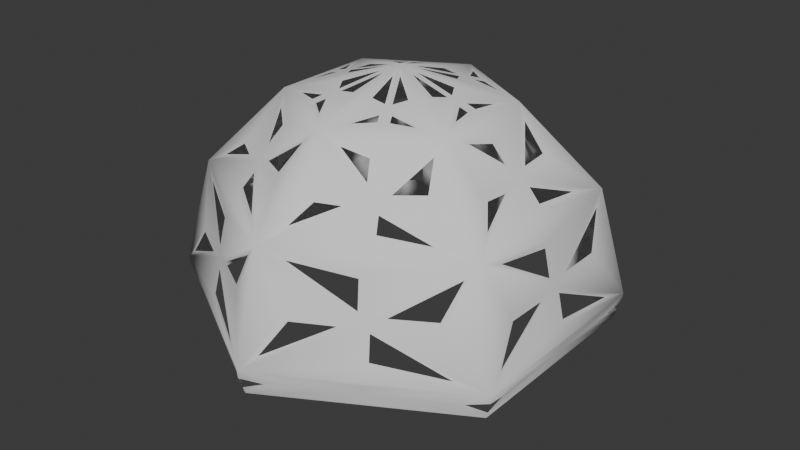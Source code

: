 # Source: protip0.1.blend  (saved by Blender 4.0.36; exported with 4.5.12 LTS)
import bpy
from mathutils import Matrix  # noqa: F401  (used for matrix-valued properties, if any)

bpy.ops.wm.read_factory_settings(use_empty=True)
scene = bpy.context.scene
scene.name = 'Scene'

# ---- collections
col_collection = bpy.data.collections.new('Collection'); scene.collection.children.link(col_collection)

# ---- world
world_world = bpy.data.worlds.new('World'); scene.world = world_world
world_world.use_nodes = True; world_world.node_tree.nodes.clear()
_N = world_world.node_tree.nodes; _L = world_world.node_tree.links
n0 = _N.new('ShaderNodeOutputWorld'); n0.name = 'World Output'; n0.location = (300, 300)
n1 = _N.new('ShaderNodeBackground'); n1.name = 'Background'; n1.location = (10, 300)
n1.inputs[0].default_value = (0.05088, 0.05088, 0.05088, 1.0)
_L.new(n1.outputs[0], n0.inputs[0])
n0.is_active_output = True
world_world.color = (0.05088, 0.05088, 0.05088)
world_world.use_sun_shadow = False
world_world.sun_shadow_jitter_overblur = 0.0

# ---- meshes
me_gu_a_001 = bpy.data.meshes.new('Guľa.001')
me_gu_a_001.from_pydata([(0.08426, 0.4011, 0.8795), (-0.07319, 0.7563, 0.5675), (-0.0651, 0.9444, 0.06726), (0.0, 0.866, -0.5), (0.3895, 0.1276, 0.8795), (0.7154, 0.2515, 0.5399), (0.856, 0.3529, 0.04303), (0.75, 0.433, -0.5), (0.3053, -0.2735, 0.8795), (0.5755, -0.4938, 0.5399), (0.7337, -0.5649, 0.04303), (0.75, -0.433, -0.5), (-0.08426, -0.4011, 0.8795), (-0.1399, -0.7453, 0.5399), (-0.1224, -0.9178, 0.04303), (-1.192e-07, -0.866, -0.5), (-0.05287, 0.06157, 0.9753), (-0.3895, -0.1276, 0.8795), (-0.7154, -0.2515, 0.5399), (-0.856, -0.3529, 0.04303), (-0.75, -0.433, -0.5), (-0.3053, 0.2735, 0.8795), (-0.5755, 0.4938, 0.5399), (-0.7337, 0.5649, 0.04303), (-0.75, 0.433, -0.5), (0.0, 0.9665, -0.1249), (0.837, 0.4833, -0.1249), (0.837, -0.4833, -0.1249), (-0.2617, -0.822, -0.1004), (-0.581, -0.6377, -0.1004), (-0.837, 0.4833, -0.1249), (0.0, 0.866, -0.5), (0.75, 0.433, -0.5), (0.75, -0.433, -0.5), (-1.192e-07, -0.866, -0.5), (-0.75, -0.433, -0.5), (-0.75, 0.433, -0.5), (0.4991, 0.6541, 0.2154), (0.1178, 0.2341, 0.919), (0.4259, 0.7376, -0.06151), (0.4162, 0.4873, 0.6384), (0.2617, 0.015, 0.919), (0.8518, -6.697e-08, -0.06151), (0.6302, -0.1168, 0.6384), (0.816, -0.1051, 0.2154), (0.4259, -0.7376, -0.06151), (0.2139, -0.6041, 0.6384), (0.317, -0.7593, 0.2154), (0.1178, -0.2341, 0.919), (-0.4242, -0.7347, -0.07625), (-0.4162, -0.4873, 0.6384), (-0.4991, -0.6541, 0.2154), (-0.1438, -0.2191, 0.919), (-0.8518, 1.875e-07, -0.06151), (-0.6302, 0.1168, 0.6384), (-0.816, 0.1051, 0.2154), (-0.2617, 0.015, 0.919), (-0.4259, 0.7376, -0.06151), (-0.2139, 0.6041, 0.6384), (-0.317, 0.7593, 0.2154), (-0.1438, 0.2191, 0.919), (0.05118, 0.2343, 0.9293), (0.07997, 0.9369, -0.06331), (0.1116, 0.613, 0.6886), (0.2285, 0.07281, 0.9293), (0.8513, 0.3992, -0.06331), (0.5867, 0.2099, 0.6886), (0.8042, 0.2939, 0.2665), (0.7714, -0.5377, -0.06331), (0.4751, -0.4031, 0.6886), (0.6567, -0.5495, 0.2665), (0.1773, -0.1614, 0.9293), (-0.07997, -0.9369, -0.06331), (-0.1116, -0.613, 0.6886), (-0.1475, -0.8434, 0.2665), (-0.05118, -0.2343, 0.9293), (-0.8513, -0.3992, -0.06331), (-0.5867, -0.2099, 0.6886), (-0.8042, -0.2939, 0.2665), (-0.2285, -0.07281, 0.9293), (-0.7714, 0.5377, -0.06331), (-0.4751, 0.4031, 0.6886), (-0.6567, 0.5495, 0.2665), (-0.1773, 0.1614, 0.9293), (0.1475, 0.8434, 0.2665), (0.4072, 0.6554, 0.4087), (0.6656, 0.5573, 0.2179), (0.4016, 0.7456, 0.08423), (0.1773, 0.1614, 0.9293), (0.165, 0.3358, 0.8845), (0.4312, 0.7469, -0.01544), (0.7714, 0.5377, -0.06331), (0.4204, 0.7281, -0.109), (0.2769, 0.4197, 0.7865), (0.5083, 0.4286, 0.644), (0.3227, 0.6189, 0.5608), (0.2285, -0.07281, 0.9293), (0.3734, 0.025, 0.8845), (0.8624, -7.618e-08, -0.01544), (0.8513, -0.3992, -0.06331), (0.8407, -6.286e-08, -0.109), (0.5019, -0.03, 0.7865), (0.6253, -0.2259, 0.644), (0.6974, 0.03, 0.5608), (0.7712, -0.025, 0.4087), (0.8155, -0.2977, 0.2179), (0.8465, 0.025, 0.08423), (0.4312, -0.7469, -0.01544), (0.07997, -0.9369, -0.06331), (0.4204, -0.7281, -0.109), (0.225, -0.4497, 0.7865), (0.117, -0.6545, 0.644), (0.3747, -0.5889, 0.5608), (0.3639, -0.6804, 0.4087), (0.1499, -0.8551, 0.2179), (0.4449, -0.7206, 0.08423), (0.05118, -0.2343, 0.9293), (0.2083, -0.3108, 0.8845), (-0.4312, -0.7469, -0.01544), (-0.7714, -0.5377, -0.06331), (-0.4221, -0.731, -0.09436), (-0.2769, -0.4197, 0.7865), (-0.5083, -0.4286, 0.644), (-0.3227, -0.6189, 0.5608), (-0.4072, -0.6554, 0.4087), (-0.6656, -0.5573, 0.2179), (-0.4016, -0.7456, 0.08423), (-0.1773, -0.1614, 0.9293), (-0.165, -0.3358, 0.8845), (-0.8624, 1.955e-07, -0.01544), (-0.8513, 0.3992, -0.06331), (-0.8407, 1.852e-07, -0.109), (-0.5019, 0.03, 0.7865), (-0.6253, 0.2259, 0.644), (-0.6974, -0.03, 0.5608), (-0.7712, 0.025, 0.4087), (-0.8155, 0.2977, 0.2179), (-0.8465, -0.025, 0.08423), (-0.2285, 0.07281, 0.9293), (-0.3734, -0.025, 0.8845), (-0.4312, 0.7469, -0.01544), (-0.07997, 0.9369, -0.06331), (-0.4204, 0.7281, -0.109), (-0.225, 0.4497, 0.7865), (-0.117, 0.6545, 0.644), (-0.3747, 0.5889, 0.5608), (-0.3639, 0.6804, 0.4087), (-0.1499, 0.8551, 0.2179), (-0.4449, 0.7206, 0.08423), (-0.05118, 0.2343, 0.9293), (-0.2083, 0.3108, 0.8845), (0.1438, 0.2191, 0.919), (0.2617, -0.015, 0.919), (0.1438, -0.2191, 0.919), (-0.1178, -0.2341, 0.919), (-0.2617, -0.015, 0.919), (-0.02688, 0.07657, 0.9753), (0.02688, 0.07657, 0.9753), (0.07975, 0.015, 0.9753), (0.02688, -0.07657, 0.9753), (-0.05287, -0.06157, 0.9753), (-0.07975, 0.015, 0.9753), (-0.1178, 0.2341, 0.919), (0.03833, 0.2488, 0.9274), (0.2346, 0.0912, 0.9274), (-0.1963, 0.1576, 0.9274), (0.03833, -0.2488, 0.9274), (-0.1963, -0.1576, 0.9274), (-0.2346, 0.0912, 0.9274), (0.1432, 0.2979, 0.898), (0.3296, 0.025, 0.898), (0.1865, -0.2729, 0.898), (-0.1432, -0.2979, 0.898), (-0.3296, -0.025, 0.898), (0.0, 0.0, 1.0), (0.05287, 0.06157, 0.9753), (0.07975, -0.015, 0.9753), (0.05287, -0.06157, 0.9753), (-0.02688, -0.07657, 0.9753), (-0.07975, -0.015, 0.9753), (-0.1865, 0.2729, 0.898), (0.1963, -0.1576, 0.9274), (-0.03833, -0.2488, 0.9274), (-0.2346, -0.0912, 0.9274), (0.1963, 0.1576, 0.9274), (0.2346, -0.0912, 0.9274), (-0.03833, 0.2488, 0.9274), (0.1865, 0.2729, 0.898), (-0.08426, 0.4011, 0.8795), (0.3296, -0.025, 0.898), (0.3053, 0.2735, 0.8795), (0.1432, -0.2979, 0.898), (0.3895, -0.1276, 0.8795), (-0.1865, -0.2729, 0.898), (0.08426, -0.4011, 0.8795), (-0.3296, 0.025, 0.898), (-0.3053, -0.2735, 0.8795), (-0.1432, 0.2979, 0.898), (-0.3895, 0.1276, 0.8795), (0.2083, 0.3108, 0.8845), (0.3734, -0.025, 0.8845), (0.165, -0.3358, 0.8845), (-0.2083, -0.3108, 0.8845), (-0.3734, 0.025, 0.8845), (-0.165, 0.3358, 0.8845), (0.487, 0.2164, 0.8037), (0.1435, 0.2486, 0.9112), (0.4309, -0.3135, 0.8037), (0.287, -2.912e-08, 0.9112), (-0.05606, -0.5299, 0.8037), (0.1435, -0.2486, 0.9112), (-0.487, -0.2164, 0.8037), (-0.1435, -0.2486, 0.9112), (-0.4309, 0.3135, 0.8037), (-0.287, 6.794e-08, 0.9112), (-0.106, 0.4875, 0.8173), (-0.1435, 0.2486, 0.9112), (0.1968, 0.3409, 0.8782), (0.3936, -3.53e-08, 0.8782), (0.1968, -0.3409, 0.8782), (-0.1968, -0.3409, 0.8782), (-0.3936, 8.693e-08, 0.8782), (-0.1968, 0.3409, 0.8782), (0.09582, 0.6433, 0.6674), (-0.11, 0.8144, 0.4555), (0.1399, 0.7453, 0.5399), (0.3078, 0.5332, 0.6551), (0.2974, 0.5751, 0.6193), (0.2344, 0.5492, 0.6815), (0.3081, 0.4737, 0.7144), (0.0, 0.5, 0.866), (0.05606, 0.5299, 0.8037), (0.433, 0.25, 0.866), (0.3692, 0.3355, 0.8173), (0.7648, 0.375, 0.4363), (0.6184, 0.4415, 0.5675), (0.433, -0.25, 0.866), (0.4752, -0.152, 0.8173), (0.6157, -3.723e-08, 0.6551), (0.6467, 0.03, 0.6193), (0.5928, 0.07157, 0.6815), (0.5643, -0.03, 0.7144), (0.7072, -0.4748, 0.4363), (0.6916, -0.3148, 0.5675), (-7.451e-08, -0.5, 0.866), (0.106, -0.4875, 0.8173), (0.3078, -0.5332, 0.6551), (0.3493, -0.5451, 0.6193), (0.3584, -0.4776, 0.6815), (0.2562, -0.5037, 0.7144), (-0.0576, -0.8498, 0.4363), (0.07319, -0.7563, 0.5675), (-0.433, -0.25, 0.866), (-0.3692, -0.3355, 0.8173), (-0.3078, -0.5332, 0.6551), (-0.2974, -0.5751, 0.6193), (-0.2344, -0.5492, 0.6815), (-0.3081, -0.4737, 0.7144), (-0.7648, -0.375, 0.4363), (-0.6184, -0.4415, 0.5675), (-0.433, 0.25, 0.866), (-0.4752, 0.152, 0.8173), (-0.6157, 1.241e-07, 0.6551), (-0.6467, -0.03, 0.6193), (-0.5928, -0.07157, 0.6815), (-0.5643, 0.03, 0.7144), (-0.7072, 0.4748, 0.4363), (-0.6916, 0.3148, 0.5675), (0.6051, 0.2387, 0.6674), (0.5092, -0.4047, 0.6674), (-0.3078, 0.5332, 0.6551), (-0.3493, 0.5451, 0.6193), (-0.3584, 0.4776, 0.6815), (-0.2562, 0.5037, 0.7144), (-0.09582, -0.6433, 0.6674), (-0.6051, -0.2387, 0.6674), (-0.5092, 0.4047, 0.6674), (0.2439, 0.4224, 0.8028), (0.5092, 0.4047, 0.6674), (0.3574, 0.619, 0.5407), (0.4878, -4.099e-08, 0.8028), (0.6051, -0.2387, 0.6674), (0.7147, -5.879e-08, 0.5407), (0.2439, -0.4224, 0.8028), (0.09582, -0.6433, 0.6674), (0.3574, -0.619, 0.5407), (-0.2439, -0.4224, 0.8028), (-0.5092, -0.4047, 0.6674), (-0.3574, -0.619, 0.5407), (-0.4878, 1.028e-07, 0.8028), (-0.6051, 0.2387, 0.6674), (-0.7147, 1.469e-07, 0.5407), (-0.2439, 0.4224, 0.8028), (-0.09582, 0.6433, 0.6674), (-0.3574, 0.619, 0.5407), (0.8098, 0.31, 0.2424), (2.39e-09, 0.9978, -0.03762), (0.1224, 0.9178, 0.04303), (0.4053, 0.7021, 0.2385), (0.3882, 0.7224, 0.1994), (0.3248, 0.7418, 0.2639), (0.4219, 0.6808, 0.2822), (0.0, 0.866, 0.5), (0.0576, 0.8498, 0.4363), (0.75, 0.433, 0.5), (0.6503, 0.5025, 0.4555), (0.8642, 0.4989, -0.03762), (0.7853, 0.5286, 0.06726), (0.75, -0.433, 0.5), (0.7603, -0.312, 0.4555), (0.8107, -7.19e-08, 0.2385), (0.8198, 0.025, 0.1994), (0.8048, 0.08965, 0.2639), (0.8005, -0.025, 0.2822), (0.8642, -0.4989, -0.03762), (0.8504, -0.4158, 0.06726), (-1.192e-07, -0.866, 0.5), (0.11, -0.8144, 0.4555), (0.4053, -0.7021, 0.2385), (0.4315, -0.6974, 0.1994), (0.48, -0.6521, 0.2639), (0.3786, -0.7058, 0.2822), (-1.484e-07, -0.9978, -0.03762), (0.0651, -0.9444, 0.06726), (-0.75, -0.433, 0.5), (-0.6503, -0.5025, 0.4555), (-0.4053, -0.7021, 0.2385), (-0.3882, -0.7224, 0.1994), (-0.3248, -0.7418, 0.2639), (-0.4219, -0.6808, 0.2822), (-0.8642, -0.4989, -0.03762), (-0.7853, -0.5286, 0.06726), (-0.75, 0.433, 0.5), (-0.7603, 0.312, 0.4555), (-0.8107, 1.849e-07, 0.2385), (-0.8198, -0.025, 0.1994), (-0.8048, -0.08965, 0.2639), (-0.8005, 0.025, 0.2822), (-0.8642, 0.4989, -0.03762), (-0.8504, 0.4158, 0.06726), (0.6733, -0.5463, 0.2424), (-0.1364, -0.8563, 0.2424), (-0.4053, 0.7021, 0.2385), (-0.4315, 0.6974, 0.1994), (-0.48, 0.6521, 0.2639), (-0.3786, 0.7058, 0.2822), (-0.8098, -0.31, 0.2424), (-0.6733, 0.5463, 0.2424), (0.1364, 0.8563, 0.2424), (0.3832, 0.6637, 0.4293), (0.6733, 0.5463, 0.2424), (0.4257, 0.7374, 0.06281), (0.7664, -6.687e-08, 0.4293), (0.8098, -0.31, 0.2424), (0.8514, -7.535e-08, 0.06281), (0.3832, -0.6637, 0.4293), (0.1364, -0.8563, 0.2424), (0.4257, -0.7374, 0.06281), (-0.3832, -0.6637, 0.4293), (-0.6733, -0.5463, 0.2424), (-0.4257, -0.7374, 0.06281), (-0.7664, 1.448e-07, 0.4293), (-0.8098, 0.31, 0.2424), (-0.8514, 1.897e-07, 0.06281), (-0.3832, 0.6637, 0.4293), (-0.1364, 0.8563, 0.2424), (-0.4257, 0.7374, 0.06281), (0.1884, 0.8747, -0.06158), (5.396e-09, 0.9787, -0.09122), (0.0, 1.0, 0.0), (0.8517, 0.2742, -0.06158), (0.8476, 0.4893, -0.09122), (0.866, 0.5, 0.0), (0.6634, -0.6005, -0.06158), (0.8476, -0.4893, -0.09122), (0.866, -0.5, 0.0), (-0.1884, -0.8747, -0.06158), (-1.448e-07, -0.9787, -0.09122), (-1.49e-07, -1.0, 0.0), (-0.8517, -0.2742, -0.06158), (-0.8476, -0.4893, -0.09122), (-0.866, -0.5, 0.0), (-0.6634, 0.6005, -0.06158), (-0.8476, 0.4893, -0.09122), (-0.866, 0.5, 0.0), (0.6634, 0.6005, -0.06158), (0.8517, -0.2742, -0.06158), (0.1884, -0.8747, -0.06158), (-0.6634, -0.6005, -0.06158), (-0.8517, 0.2742, -0.06158), (-0.1884, 0.8747, -0.06158), (-0.4259, -0.7376, -0.06151), (-0.4204, -0.7281, -0.109), (-1.416e-07, -0.9665, -0.1249), (-0.837, -0.4833, -0.1249)], [], [(31, 3, 7, 32), (302, 230, 223), (232, 174, 164), (304, 232, 268), (372, 304, 295), (32, 7, 11, 33), (308, 236, 269), (375, 308, 340), (236, 174, 181), (33, 11, 15, 34), (316, 244, 274), (378, 316, 341), (244, 174, 182), (34, 15, 20, 35), (324, 252, 275), (381, 324, 346), (252, 174, 183), (35, 20, 24, 36), (332, 260, 276), (384, 332, 347), (260, 174, 165), (36, 24, 3, 31), (369, 302, 348), (230, 174, 163), (302, 304, 349), (304, 372, 350), (372, 369, 351), (174, 232, 184), (232, 230, 217), (369, 372, 90), (26, 25, 92), (230, 232, 277), (232, 304, 278), (304, 302, 279), (174, 236, 185), (236, 232, 218), (372, 375, 98), (27, 26, 100), (232, 236, 280), (236, 308, 281), (308, 304, 282), (304, 308, 352), (308, 375, 353), (375, 372, 354), (375, 378, 107), (393, 27, 109), (236, 244, 283), (244, 316, 284), (316, 308, 285), (308, 316, 355), (316, 378, 356), (378, 375, 357), (174, 244, 166), (244, 236, 219), (378, 381, 118), (394, 393, 392), (244, 252, 286), (252, 324, 287), (324, 316, 288), (316, 324, 358), (324, 381, 359), (381, 378, 360), (174, 252, 167), (252, 244, 220), (381, 384, 129), (30, 394, 131), (252, 260, 289), (260, 332, 290), (332, 324, 291), (324, 332, 361), (332, 384, 362), (384, 381, 363), (174, 260, 168), (260, 252, 221), (384, 369, 140), (25, 30, 142), (260, 230, 292), (230, 302, 293), (302, 332, 294), (332, 302, 364), (302, 369, 365), (369, 384, 366), (174, 230, 186), (230, 260, 222), (206, 230, 163), (369, 39, 367), (39, 25, 367), (226, 302, 223), (208, 232, 164), (372, 42, 370), (42, 26, 370), (238, 304, 268), (310, 372, 295), (375, 45, 373), (45, 27, 373), (246, 308, 269), (318, 375, 340), (210, 236, 181), (378, 391, 376), (391, 393, 376), (254, 316, 274), (326, 378, 341), (212, 244, 182), (381, 53, 379), (53, 394, 379), (262, 324, 275), (334, 381, 346), (214, 252, 183), (384, 57, 382), (57, 30, 382), (270, 332, 276), (342, 384, 347), (216, 260, 165), (298, 369, 348), (298, 302, 349), (298, 304, 350), (298, 372, 351), (232, 206, 184), (372, 39, 90), (39, 369, 90), (26, 39, 385), (39, 372, 385), (25, 39, 92), (39, 26, 92), (226, 230, 277), (226, 232, 278), (226, 304, 279), (236, 208, 185), (375, 42, 98), (42, 372, 98), (27, 42, 386), (42, 375, 386), (26, 42, 100), (42, 27, 100), (238, 232, 280), (238, 236, 281), (238, 308, 282), (310, 304, 352), (310, 308, 353), (310, 375, 354), (378, 45, 107), (45, 375, 107), (393, 45, 387), (45, 378, 387), (27, 45, 109), (45, 393, 109), (246, 236, 283), (246, 244, 284), (246, 316, 285), (318, 308, 355), (318, 316, 356), (318, 378, 357), (244, 210, 166), (381, 391, 118), (391, 378, 118), (394, 391, 388), (391, 381, 388), (254, 244, 286), (254, 252, 287), (254, 324, 288), (326, 316, 358), (326, 324, 359), (326, 381, 360), (252, 212, 167), (384, 53, 129), (53, 381, 129), (30, 53, 389), (53, 384, 389), (394, 53, 131), (53, 30, 131), (262, 252, 289), (262, 260, 290), (262, 332, 291), (334, 324, 361), (334, 332, 362), (334, 384, 363), (260, 214, 168), (369, 57, 140), (57, 384, 140), (25, 57, 390), (57, 369, 390), (30, 57, 142), (57, 25, 142), (270, 260, 292), (270, 230, 293), (270, 302, 294), (342, 332, 364), (342, 302, 365), (342, 369, 366), (230, 216, 186), (38, 157, 174, 206), (41, 158, 174, 208), (159, 48, 210, 174), (160, 52, 212, 174), (161, 56, 214, 174), (60, 16, 174, 216), (157, 61, 163, 174), (61, 38, 206, 163), (158, 64, 164, 174), (64, 41, 208, 164), (16, 83, 165, 174), (83, 60, 216, 165), (116, 159, 174, 166), (48, 116, 166, 210), (127, 160, 174, 167), (52, 127, 167, 212), (138, 161, 174, 168), (56, 138, 168, 214), (175, 151, 206, 174), (176, 152, 208, 174), (153, 177, 174, 210), (154, 178, 174, 212), (155, 179, 174, 214), (156, 162, 216, 174), (177, 71, 181, 174), (71, 153, 210, 181), (178, 75, 182, 174), (75, 154, 212, 182), (179, 79, 183, 174), (79, 155, 214, 183), (88, 175, 174, 184), (151, 88, 184, 206), (96, 176, 174, 185), (152, 96, 185, 208), (149, 156, 174, 186), (162, 149, 186, 216), (169, 0, 230, 206), (170, 4, 232, 208), (171, 8, 236, 210), (172, 12, 244, 212), (173, 17, 252, 214), (180, 21, 260, 216), (0, 89, 217, 230), (89, 169, 206, 217), (4, 97, 218, 232), (97, 170, 208, 218), (8, 117, 219, 236), (117, 171, 210, 219), (12, 128, 220, 244), (128, 172, 212, 220), (17, 139, 221, 252), (139, 173, 214, 221), (21, 150, 222, 260), (150, 180, 216, 222), (190, 187, 206, 232), (192, 189, 208, 236), (194, 191, 210, 244), (196, 193, 212, 252), (198, 195, 214, 260), (188, 197, 216, 230), (199, 190, 232, 217), (187, 199, 217, 206), (200, 192, 236, 218), (189, 200, 218, 208), (201, 194, 244, 219), (191, 201, 219, 210), (202, 196, 252, 220), (193, 202, 220, 212), (203, 198, 260, 221), (195, 203, 221, 214), (204, 188, 230, 222), (197, 204, 222, 216), (227, 225, 302, 226), (228, 231, 230, 226), (229, 233, 232, 226), (40, 235, 304, 226), (239, 5, 304, 238), (240, 205, 232, 238), (241, 237, 236, 238), (43, 243, 308, 238), (247, 9, 308, 246), (248, 207, 236, 246), (249, 245, 244, 246), (46, 251, 316, 246), (255, 13, 316, 254), (256, 209, 244, 254), (257, 253, 252, 254), (50, 259, 324, 254), (263, 18, 324, 262), (264, 211, 252, 262), (265, 261, 260, 262), (54, 267, 332, 262), (271, 22, 332, 270), (272, 213, 260, 270), (273, 215, 230, 270), (58, 1, 302, 270), (231, 63, 223, 230), (63, 228, 226, 223), (205, 66, 268, 232), (66, 240, 238, 268), (207, 69, 269, 236), (69, 248, 246, 269), (209, 73, 274, 244), (73, 256, 254, 274), (211, 77, 275, 252), (77, 264, 262, 275), (213, 81, 276, 260), (81, 272, 270, 276), (233, 93, 277, 232), (93, 229, 226, 277), (235, 94, 278, 304), (94, 40, 226, 278), (225, 95, 279, 302), (95, 227, 226, 279), (237, 101, 280, 236), (101, 241, 238, 280), (243, 102, 281, 308), (102, 43, 238, 281), (5, 103, 282, 304), (103, 239, 238, 282), (245, 110, 283, 244), (110, 249, 246, 283), (251, 111, 284, 316), (111, 46, 246, 284), (9, 112, 285, 308), (112, 247, 246, 285), (253, 121, 286, 252), (121, 257, 254, 286), (259, 122, 287, 324), (122, 50, 254, 287), (13, 123, 288, 316), (123, 255, 254, 288), (261, 132, 289, 260), (132, 265, 262, 289), (267, 133, 290, 332), (133, 54, 262, 290), (18, 134, 291, 324), (134, 263, 262, 291), (215, 143, 292, 230), (143, 273, 270, 292), (1, 144, 293, 302), (144, 58, 270, 293), (22, 145, 294, 332), (145, 271, 270, 294), (299, 297, 369, 298), (300, 303, 302, 298), (301, 305, 304, 298), (37, 307, 372, 298), (311, 6, 372, 310), (312, 234, 304, 310), (313, 309, 308, 310), (44, 315, 375, 310), (319, 10, 375, 318), (320, 242, 308, 318), (321, 317, 316, 318), (47, 323, 378, 318), (327, 14, 378, 326), (328, 250, 316, 326), (329, 325, 324, 326), (51, 331, 381, 326), (335, 19, 381, 334), (336, 258, 324, 334), (337, 333, 332, 334), (55, 339, 384, 334), (343, 23, 384, 342), (344, 266, 332, 342), (345, 224, 302, 342), (59, 2, 369, 342), (234, 67, 295, 304), (67, 312, 310, 295), (242, 70, 340, 308), (70, 320, 318, 340), (250, 74, 341, 316), (74, 328, 326, 341), (258, 78, 346, 324), (78, 336, 334, 346), (266, 82, 347, 332), (82, 344, 342, 347), (303, 84, 348, 302), (84, 300, 298, 348), (305, 85, 349, 304), (85, 301, 298, 349), (307, 86, 350, 372), (86, 37, 298, 350), (297, 87, 351, 369), (87, 299, 298, 351), (309, 104, 352, 308), (104, 313, 310, 352), (315, 105, 353, 375), (105, 44, 310, 353), (6, 106, 354, 372), (106, 311, 310, 354), (317, 113, 355, 316), (113, 321, 318, 355), (323, 114, 356, 378), (114, 47, 318, 356), (10, 115, 357, 375), (115, 319, 318, 357), (325, 124, 358, 324), (124, 329, 326, 358), (331, 125, 359, 381), (125, 51, 326, 359), (14, 126, 360, 378), (126, 327, 326, 360), (333, 135, 361, 332), (135, 337, 334, 361), (339, 136, 362, 384), (136, 55, 334, 362), (19, 137, 363, 381), (137, 335, 334, 363), (224, 146, 364, 302), (146, 345, 342, 364), (2, 147, 365, 369), (147, 59, 342, 365), (23, 148, 366, 384), (148, 343, 342, 366), (368, 62, 367, 25), (62, 296, 369, 367), (371, 65, 370, 26), (65, 306, 372, 370), (374, 68, 373, 27), (68, 314, 375, 373), (377, 72, 376, 393), (72, 322, 378, 376), (380, 76, 379, 394), (76, 330, 381, 379), (383, 80, 382, 30), (80, 338, 384, 382), (306, 91, 385, 372), (91, 371, 26, 385), (314, 99, 386, 375), (99, 374, 27, 386), (322, 108, 387, 378), (108, 377, 393, 387), (330, 119, 388, 381), (119, 380, 394, 388), (338, 130, 389, 384), (130, 383, 30, 389), (296, 141, 390, 369), (141, 368, 25, 390), (49, 28, 393, 391), (29, 49, 391, 394), (120, 29, 394, 392), (28, 120, 392, 393)])
me_gu_a_001.polygons.foreach_set('use_smooth', [True] * 434)
_uv = me_gu_a_001.uv_layers.new(name='UVmapa')
_uv.uv.foreach_set('vector', [0.6667, 0.3333, 0.6667, 0.3333, 0.5, 0.3333, 0.5, 0.3333, 0.6667, 0.6667, 0.6667, 0.8333, 0.6407, 0.7429, 0.5, 0.8333, 0.4167, 1.0, 0.4471, 0.9097, 0.5, 0.6667, 0.5, 0.8333, 0.4741, 0.7429, 0.5, 0.5, 0.5, 0.6667, 0.472, 0.5808, 0.5, 0.3333, 0.5, 0.3333, 0.3333, 0.3333, 0.3333, 0.3333, 0.3333, 0.6667, 0.3333, 0.8333, 0.3074, 0.7429, 0.3333, 0.5, 0.3333, 0.6667, 0.3053, 0.5808, 0.3333, 0.8333, 0.25, 1.0, 0.2804, 0.9097, 0.3333, 0.3333, 0.3333, 0.3333, 0.1667, 0.3333, 0.1667, 0.3333, 0.1667, 0.6667, 0.1667, 0.8333, 0.1407, 0.7429, 0.1667, 0.5, 0.1667, 0.6667, 0.1386, 0.5808, 0.1667, 0.8333, 0.08333, 1.0, 0.1137, 0.9097, 0.1667, 0.3333, 0.1667, 0.3333, 0.0, 0.3333, 0.0, 0.3333, 1.0, 0.6667, 1.0, 0.8333, 0.9741, 0.7429, 1.0, 0.5, 1.0, 0.6667, 0.972, 0.5808, 1.0, 0.8333, 0.9167, 1.0, 0.9471, 0.9097, 1.0, 0.3333, 1.0, 0.3333, 0.8333, 0.3333, 0.8333, 0.3333, 0.8333, 0.6667, 0.8333, 0.8333, 0.8074, 0.7429, 0.8333, 0.5, 0.8333, 0.6667, 0.8053, 0.5808, 0.8333, 0.8333, 0.75, 1.0, 0.7804, 0.9097, 0.8333, 0.3333, 0.8333, 0.3333, 0.6667, 0.3333, 0.6667, 0.3333, 0.6667, 0.5, 0.6667, 0.6667, 0.6386, 0.5808, 0.6667, 0.8333, 0.5833, 1.0, 0.6137, 0.9097, 0.6667, 0.6667, 0.5, 0.6667, 0.5833, 0.6431, 0.5, 0.6667, 0.5, 0.5, 0.528, 0.5808, 0.5, 0.5, 0.6667, 0.5, 0.5833, 0.5209, 0.5833, 1.0, 0.5, 0.8333, 0.5529, 0.9097, 0.5, 0.8333, 0.6667, 0.8333, 0.5833, 0.8485, 0.6667, 0.5, 0.5, 0.5, 0.5833, 0.4949, 0.5, 0.4584, 0.6667, 0.4584, 0.5833, 0.4637, 0.6667, 0.8333, 0.5, 0.8333, 0.5833, 0.8045, 0.5, 0.8333, 0.5, 0.6667, 0.5259, 0.7429, 0.5, 0.6667, 0.6667, 0.6667, 0.5833, 0.6852, 0.4167, 1.0, 0.3333, 0.8333, 0.3863, 0.9097, 0.3333, 0.8333, 0.5, 0.8333, 0.4167, 0.8485, 0.5, 0.5, 0.3333, 0.5, 0.4167, 0.4949, 0.3333, 0.4584, 0.5, 0.4584, 0.4167, 0.4637, 0.5, 0.8333, 0.3333, 0.8333, 0.4167, 0.8045, 0.3333, 0.8333, 0.3333, 0.6667, 0.3593, 0.7429, 0.3333, 0.6667, 0.5, 0.6667, 0.4167, 0.6852, 0.5, 0.6667, 0.3333, 0.6667, 0.4167, 0.6431, 0.3333, 0.6667, 0.3333, 0.5, 0.3614, 0.5808, 0.3333, 0.5, 0.5, 0.5, 0.4167, 0.5209, 0.3333, 0.5, 0.1667, 0.5, 0.25, 0.4949, 0.1667, 0.4584, 0.3333, 0.4584, 0.25, 0.4637, 0.3333, 0.8333, 0.1667, 0.8333, 0.25, 0.8045, 0.1667, 0.8333, 0.1667, 0.6667, 0.1926, 0.7429, 0.1667, 0.6667, 0.3333, 0.6667, 0.25, 0.6852, 0.3333, 0.6667, 0.1667, 0.6667, 0.25, 0.6431, 0.1667, 0.6667, 0.1667, 0.5, 0.1947, 0.5808, 0.1667, 0.5, 0.3333, 0.5, 0.25, 0.5209, 0.25, 1.0, 0.1667, 0.8333, 0.2196, 0.9097, 0.1667, 0.8333, 0.3333, 0.8333, 0.25, 0.8485, 0.1667, 0.5, 0.0, 0.5, 0.08333, 0.4949, -5.495e-07, 0.4584, 0.1667, 0.4584, 0.08333, 0.4637, 0.1667, 0.8333, 0.0, 0.8333, 0.08333, 0.8045, 0.0, 0.8333, 0.0, 0.6667, 0.02594, 0.7429, 0.0, 0.6667, 0.1667, 0.6667, 0.08333, 0.6852, 0.1667, 0.6667, 0.0, 0.6667, 0.08333, 0.6431, 0.0, 0.6667, 0.0, 0.5, 0.02805, 0.5808, 0.0, 0.5, 0.1667, 0.5, 0.08333, 0.5209, 0.08333, 1.0, 0.0, 0.8333, 0.05293, 0.9097, 0.0, 0.8333, 0.1667, 0.8333, 0.08333, 0.8485, 1.0, 0.5, 0.8333, 0.5, 0.9167, 0.4949, 0.8333, 0.4584, 1.0, 0.4584, 0.9167, 0.4637, 1.0, 0.8333, 0.8333, 0.8333, 0.9167, 0.8045, 0.8333, 0.8333, 0.8333, 0.6667, 0.8593, 0.7429, 0.8333, 0.6667, 1.0, 0.6667, 0.9167, 0.6852, 1.0, 0.6667, 0.8333, 0.6667, 0.9167, 0.6431, 0.8333, 0.6667, 0.8333, 0.5, 0.8614, 0.5808, 0.8333, 0.5, 1.0, 0.5, 0.9167, 0.5209, 0.9167, 1.0, 0.8333, 0.8333, 0.8863, 0.9097, 0.8333, 0.8333, 1.0, 0.8333, 0.9167, 0.8485, 0.8333, 0.5, 0.6667, 0.5, 0.75, 0.4949, 0.6667, 0.4584, 0.8333, 0.4584, 0.75, 0.4637, 0.8333, 0.8333, 0.6667, 0.8333, 0.75, 0.8045, 0.6667, 0.8333, 0.6667, 0.6667, 0.6926, 0.7429, 0.6667, 0.6667, 0.8333, 0.6667, 0.75, 0.6852, 0.8333, 0.6667, 0.6667, 0.6667, 0.75, 0.6431, 0.6667, 0.6667, 0.6667, 0.5, 0.6947, 0.5808, 0.6667, 0.5, 0.8333, 0.5, 0.75, 0.5209, 0.75, 1.0, 0.6667, 0.8333, 0.7196, 0.9097, 0.6667, 0.8333, 0.8333, 0.8333, 0.75, 0.8485, 0.5833, 0.8895, 0.6667, 0.8333, 0.6137, 0.9097, 0.6667, 0.5, 0.5833, 0.4795, 0.6298, 0.4795, 0.5833, 0.4795, 0.6667, 0.4584, 0.6298, 0.4795, 0.5833, 0.7373, 0.6667, 0.6667, 0.6407, 0.7429, 0.4167, 0.8895, 0.5, 0.8333, 0.4471, 0.9097, 0.5, 0.5, 0.4167, 0.4795, 0.4631, 0.4795, 0.4167, 0.4795, 0.5, 0.4584, 0.4631, 0.4795, 0.4167, 0.7373, 0.5, 0.6667, 0.4741, 0.7429, 0.4167, 0.5795, 0.5, 0.5, 0.472, 0.5808, 0.3333, 0.5, 0.25, 0.4795, 0.2965, 0.4795, 0.25, 0.4795, 0.3333, 0.4584, 0.2965, 0.4795, 0.25, 0.7373, 0.3333, 0.6667, 0.3074, 0.7429, 0.25, 0.5795, 0.3333, 0.5, 0.3053, 0.5808, 0.25, 0.8895, 0.3333, 0.8333, 0.2804, 0.9097, 0.1667, 0.5, 0.08333, 0.4795, 0.1298, 0.4795, 0.08333, 0.4795, 0.1667, 0.4584, 0.1298, 0.4795, 0.08333, 0.7373, 0.1667, 0.6667, 0.1407, 0.7429, 0.08333, 0.5795, 0.1667, 0.5, 0.1386, 0.5808, 0.08333, 0.8895, 0.1667, 0.8333, 0.1137, 0.9097, 1.0, 0.5, 0.9167, 0.4795, 0.9631, 0.4795, 0.9167, 0.4795, 1.0, 0.4584, 0.9631, 0.4795, 0.9167, 0.7373, 1.0, 0.6667, 0.9741, 0.7429, 0.9167, 0.5795, 1.0, 0.5, 0.972, 0.5808, 0.9167, 0.8895, 1.0, 0.8333, 0.9471, 0.9097, 0.8333, 0.5, 0.75, 0.4795, 0.7965, 0.4795, 0.75, 0.4795, 0.8333, 0.4584, 0.7965, 0.4795, 0.75, 0.7373, 0.8333, 0.6667, 0.8074, 0.7429, 0.75, 0.5795, 0.8333, 0.5, 0.8053, 0.5808, 0.75, 0.8895, 0.8333, 0.8333, 0.7804, 0.9097, 0.5833, 0.5795, 0.6667, 0.5, 0.6386, 0.5808, 0.5833, 0.5795, 0.6667, 0.6667, 0.5833, 0.6431, 0.5833, 0.5795, 0.5, 0.6667, 0.528, 0.5808, 0.5833, 0.5795, 0.5, 0.5, 0.5833, 0.5209, 0.5, 0.8333, 0.5833, 0.8895, 0.5529, 0.9097, 0.5, 0.5, 0.5833, 0.4795, 0.5833, 0.4949, 0.5833, 0.4795, 0.6667, 0.5, 0.5833, 0.4949, 0.5, 0.4584, 0.5833, 0.4795, 0.5369, 0.4795, 0.5833, 0.4795, 0.5, 0.5, 0.5369, 0.4795, 0.6667, 0.4584, 0.5833, 0.4795, 0.5833, 0.4637, 0.5833, 0.4795, 0.5, 0.4584, 0.5833, 0.4637, 0.5833, 0.7373, 0.6667, 0.8333, 0.5833, 0.8045, 0.5833, 0.7373, 0.5, 0.8333, 0.5259, 0.7429, 0.5833, 0.7373, 0.5, 0.6667, 0.5833, 0.6852, 0.3333, 0.8333, 0.4167, 0.8895, 0.3863, 0.9097, 0.3333, 0.5, 0.4167, 0.4795, 0.4167, 0.4949, 0.4167, 0.4795, 0.5, 0.5, 0.4167, 0.4949, 0.3333, 0.4584, 0.4167, 0.4795, 0.3702, 0.4795, 0.4167, 0.4795, 0.3333, 0.5, 0.3702, 0.4795, 0.5, 0.4584, 0.4167, 0.4795, 0.4167, 0.4637, 0.4167, 0.4795, 0.3333, 0.4584, 0.4167, 0.4637, 0.4167, 0.7373, 0.5, 0.8333, 0.4167, 0.8045, 0.4167, 0.7373, 0.3333, 0.8333, 0.3593, 0.7429, 0.4167, 0.7373, 0.3333, 0.6667, 0.4167, 0.6852, 0.4167, 0.5795, 0.5, 0.6667, 0.4167, 0.6431, 0.4167, 0.5795, 0.3333, 0.6667, 0.3614, 0.5808, 0.4167, 0.5795, 0.3333, 0.5, 0.4167, 0.5209, 0.1667, 0.5, 0.25, 0.4795, 0.25, 0.4949, 0.25, 0.4795, 0.3333, 0.5, 0.25, 0.4949, 0.1667, 0.4584, 0.25, 0.4795, 0.2035, 0.4795, 0.25, 0.4795, 0.1667, 0.5, 0.2035, 0.4795, 0.3333, 0.4584, 0.25, 0.4795, 0.25, 0.4637, 0.25, 0.4795, 0.1667, 0.4584, 0.25, 0.4637, 0.25, 0.7373, 0.3333, 0.8333, 0.25, 0.8045, 0.25, 0.7373, 0.1667, 0.8333, 0.1926, 0.7429, 0.25, 0.7373, 0.1667, 0.6667, 0.25, 0.6852, 0.25, 0.5795, 0.3333, 0.6667, 0.25, 0.6431, 0.25, 0.5795, 0.1667, 0.6667, 0.1947, 0.5808, 0.25, 0.5795, 0.1667, 0.5, 0.25, 0.5209, 0.1667, 0.8333, 0.25, 0.8895, 0.2196, 0.9097, 0.0, 0.5, 0.08333, 0.4795, 0.08333, 0.4949, 0.08333, 0.4795, 0.1667, 0.5, 0.08333, 0.4949, -5.495e-07, 0.4584, 0.08333, 0.4795, 0.03686, 0.4795, 0.08333, 0.4795, 0.0, 0.5, 0.03686, 0.4795, 0.08333, 0.7373, 0.1667, 0.8333, 0.08333, 0.8045, 0.08333, 0.7373, 0.0, 0.8333, 0.02594, 0.7429, 0.08333, 0.7373, 0.0, 0.6667, 0.08333, 0.6852, 0.08333, 0.5795, 0.1667, 0.6667, 0.08333, 0.6431, 0.08333, 0.5795, 0.0, 0.6667, 0.02805, 0.5808, 0.08333, 0.5795, 0.0, 0.5, 0.08333, 0.5209, 0.0, 0.8333, 0.08333, 0.8895, 0.05293, 0.9097, 0.8333, 0.5, 0.9167, 0.4795, 0.9167, 0.4949, 0.9167, 0.4795, 1.0, 0.5, 0.9167, 0.4949, 0.8333, 0.4584, 0.9167, 0.4795, 0.8702, 0.4795, 0.9167, 0.4795, 0.8333, 0.5, 0.8702, 0.4795, 1.0, 0.4584, 0.9167, 0.4795, 0.9167, 0.4637, 0.9167, 0.4795, 0.8333, 0.4584, 0.9167, 0.4637, 0.9167, 0.7373, 1.0, 0.8333, 0.9167, 0.8045, 0.9167, 0.7373, 0.8333, 0.8333, 0.8593, 0.7429, 0.9167, 0.7373, 0.8333, 0.6667, 0.9167, 0.6852, 0.9167, 0.5795, 1.0, 0.6667, 0.9167, 0.6431, 0.9167, 0.5795, 0.8333, 0.6667, 0.8614, 0.5808, 0.9167, 0.5795, 0.8333, 0.5, 0.9167, 0.5209, 0.8333, 0.8333, 0.9167, 0.8895, 0.8863, 0.9097, 0.6667, 0.5, 0.75, 0.4795, 0.75, 0.4949, 0.75, 0.4795, 0.8333, 0.5, 0.75, 0.4949, 0.6667, 0.4584, 0.75, 0.4795, 0.7035, 0.4795, 0.75, 0.4795, 0.6667, 0.5, 0.7035, 0.4795, 0.8333, 0.4584, 0.75, 0.4795, 0.75, 0.4637, 0.75, 0.4795, 0.6667, 0.4584, 0.75, 0.4637, 0.75, 0.7373, 0.8333, 0.8333, 0.75, 0.8045, 0.75, 0.7373, 0.6667, 0.8333, 0.6926, 0.7429, 0.75, 0.7373, 0.6667, 0.6667, 0.75, 0.6852, 0.75, 0.5795, 0.8333, 0.6667, 0.75, 0.6431, 0.75, 0.5795, 0.6667, 0.6667, 0.6947, 0.5808, 0.75, 0.5795, 0.6667, 0.5, 0.75, 0.5209, 0.6667, 0.8333, 0.75, 0.8895, 0.7196, 0.9097, 0.5883, 0.8993, 0.5883, 0.9693, 0.5833, 1.0, 0.5833, 0.8895, 0.4217, 0.8993, 0.4217, 0.9693, 0.4167, 1.0, 0.4167, 0.8895, 0.245, 0.9693, 0.245, 0.8993, 0.25, 0.8895, 0.25, 1.0, 0.07833, 0.9693, 0.07833, 0.8993, 0.08333, 0.8895, 0.08333, 1.0, 0.9117, 0.9693, 0.9117, 0.8993, 0.9167, 0.8895, 0.9167, 1.0, 0.755, 0.8993, 0.755, 0.9693, 0.75, 1.0, 0.75, 0.8895, 0.5883, 0.9693, 0.6076, 0.9121, 0.6137, 0.9097, 0.5833, 1.0, 0.6076, 0.9121, 0.5883, 0.8993, 0.5833, 0.8895, 0.6137, 0.9097, 0.4217, 0.9693, 0.4409, 0.9121, 0.4471, 0.9097, 0.4167, 1.0, 0.4409, 0.9121, 0.4217, 0.8993, 0.4167, 0.8895, 0.4471, 0.9097, 0.755, 0.9693, 0.7743, 0.9121, 0.7804, 0.9097, 0.75, 1.0, 0.7743, 0.9121, 0.755, 0.8993, 0.75, 0.8895, 0.7804, 0.9097, 0.2257, 0.9121, 0.245, 0.9693, 0.25, 1.0, 0.2196, 0.9097, 0.245, 0.8993, 0.2257, 0.9121, 0.2196, 0.9097, 0.25, 0.8895, 0.05906, 0.9121, 0.07833, 0.9693, 0.08333, 1.0, 0.05293, 0.9097, 0.07833, 0.8993, 0.05906, 0.9121, 0.05293, 0.9097, 0.08333, 0.8895, 0.8924, 0.9121, 0.9117, 0.9693, 0.9167, 1.0, 0.8863, 0.9097, 0.9117, 0.8993, 0.8924, 0.9121, 0.8863, 0.9097, 0.9167, 0.8895, 0.5783, 0.9693, 0.5783, 0.8993, 0.5833, 0.8895, 0.5833, 1.0, 0.4117, 0.9693, 0.4117, 0.8993, 0.4167, 0.8895, 0.4167, 1.0, 0.255, 0.8993, 0.255, 0.9693, 0.25, 1.0, 0.25, 0.8895, 0.08833, 0.8993, 0.08833, 0.9693, 0.08333, 1.0, 0.08333, 0.8895, 0.9217, 0.8993, 0.9217, 0.9693, 0.9167, 1.0, 0.9167, 0.8895, 0.745, 0.9693, 0.745, 0.8993, 0.75, 0.8895, 0.75, 1.0, 0.255, 0.9693, 0.2743, 0.9121, 0.2804, 0.9097, 0.25, 1.0, 0.2743, 0.9121, 0.255, 0.8993, 0.25, 0.8895, 0.2804, 0.9097, 0.08833, 0.9693, 0.1076, 0.9121, 0.1137, 0.9097, 0.08333, 1.0, 0.1076, 0.9121, 0.08833, 0.8993, 0.08333, 0.8895, 0.1137, 0.9097, 0.9217, 0.9693, 0.9409, 0.9121, 0.9471, 0.9097, 0.9167, 1.0, 0.9409, 0.9121, 0.9217, 0.8993, 0.9167, 0.8895, 0.9471, 0.9097, 0.5591, 0.9121, 0.5783, 0.9693, 0.5833, 1.0, 0.5529, 0.9097, 0.5783, 0.8993, 0.5591, 0.9121, 0.5529, 0.9097, 0.5833, 0.8895, 0.3924, 0.9121, 0.4117, 0.9693, 0.4167, 1.0, 0.3863, 0.9097, 0.4117, 0.8993, 0.3924, 0.9121, 0.3863, 0.9097, 0.4167, 0.8895, 0.7257, 0.9121, 0.745, 0.9693, 0.75, 1.0, 0.7196, 0.9097, 0.745, 0.8993, 0.7257, 0.9121, 0.7196, 0.9097, 0.75, 0.8895, 0.5917, 0.8731, 0.6259, 0.8501, 0.6667, 0.8333, 0.5833, 0.8895, 0.425, 0.8731, 0.4592, 0.8501, 0.5, 0.8333, 0.4167, 0.8895, 0.2583, 0.8731, 0.2925, 0.8501, 0.3333, 0.8333, 0.25, 0.8895, 0.09167, 0.8731, 0.1259, 0.8501, 0.1667, 0.8333, 0.08333, 0.8895, 0.925, 0.8731, 0.9592, 0.8501, 1.0, 0.8333, 0.9167, 0.8895, 0.7583, 0.8731, 0.7925, 0.8501, 0.8333, 0.8333, 0.75, 0.8895, 0.6259, 0.8501, 0.5917, 0.8563, 0.5833, 0.8485, 0.6667, 0.8333, 0.5917, 0.8563, 0.5917, 0.8731, 0.5833, 0.8895, 0.5833, 0.8485, 0.4592, 0.8501, 0.425, 0.8563, 0.4167, 0.8485, 0.5, 0.8333, 0.425, 0.8563, 0.425, 0.8731, 0.4167, 0.8895, 0.4167, 0.8485, 0.2925, 0.8501, 0.2583, 0.8563, 0.25, 0.8485, 0.3333, 0.8333, 0.2583, 0.8563, 0.2583, 0.8731, 0.25, 0.8895, 0.25, 0.8485, 0.1259, 0.8501, 0.09167, 0.8563, 0.08333, 0.8485, 0.1667, 0.8333, 0.09167, 0.8563, 0.09167, 0.8731, 0.08333, 0.8895, 0.08333, 0.8485, 0.9592, 0.8501, 0.925, 0.8563, 0.9167, 0.8485, 1.0, 0.8333, 0.925, 0.8563, 0.925, 0.8731, 0.9167, 0.8895, 0.9167, 0.8485, 0.7925, 0.8501, 0.7583, 0.8563, 0.75, 0.8485, 0.8333, 0.8333, 0.7583, 0.8563, 0.7583, 0.8731, 0.75, 0.8895, 0.75, 0.8485, 0.5408, 0.8501, 0.575, 0.8731, 0.5833, 0.8895, 0.5, 0.8333, 0.3741, 0.8501, 0.4083, 0.8731, 0.4167, 0.8895, 0.3333, 0.8333, 0.2075, 0.8501, 0.2417, 0.8731, 0.25, 0.8895, 0.1667, 0.8333, 0.0408, 0.8501, 0.075, 0.8731, 0.08333, 0.8895, 0.0, 0.8333, 0.8741, 0.8501, 0.9083, 0.8731, 0.9167, 0.8895, 0.8333, 0.8333, 0.7075, 0.8501, 0.7417, 0.8731, 0.75, 0.8895, 0.6667, 0.8333, 0.575, 0.8563, 0.5408, 0.8501, 0.5, 0.8333, 0.5833, 0.8485, 0.575, 0.8731, 0.575, 0.8563, 0.5833, 0.8485, 0.5833, 0.8895, 0.4083, 0.8563, 0.3741, 0.8501, 0.3333, 0.8333, 0.4167, 0.8485, 0.4083, 0.8731, 0.4083, 0.8563, 0.4167, 0.8485, 0.4167, 0.8895, 0.2417, 0.8563, 0.2075, 0.8501, 0.1667, 0.8333, 0.25, 0.8485, 0.2417, 0.8731, 0.2417, 0.8563, 0.25, 0.8485, 0.25, 0.8895, 0.075, 0.8563, 0.0408, 0.8501, 0.0, 0.8333, 0.08333, 0.8485, 0.075, 0.8731, 0.075, 0.8563, 0.08333, 0.8485, 0.08333, 0.8895, 0.9083, 0.8563, 0.8741, 0.8501, 0.8333, 0.8333, 0.9167, 0.8485, 0.9083, 0.8731, 0.9083, 0.8563, 0.9167, 0.8485, 0.9167, 0.8895, 0.7417, 0.8563, 0.7075, 0.8501, 0.6667, 0.8333, 0.75, 0.8485, 0.7417, 0.8731, 0.7417, 0.8563, 0.75, 0.8485, 0.75, 0.8895, 0.5891, 0.721, 0.6317, 0.6848, 0.6667, 0.6667, 0.5833, 0.7373, 0.6032, 0.7493, 0.6515, 0.805, 0.6667, 0.8333, 0.5833, 0.7373, 0.5733, 0.7643, 0.5327, 0.8112, 0.5, 0.8333, 0.5833, 0.7373, 0.5579, 0.7297, 0.5198, 0.6974, 0.5, 0.6667, 0.5833, 0.7373, 0.4224, 0.721, 0.4651, 0.6848, 0.5, 0.6667, 0.4167, 0.7373, 0.4365, 0.7493, 0.4848, 0.805, 0.5, 0.8333, 0.4167, 0.7373, 0.4067, 0.7643, 0.366, 0.8112, 0.3333, 0.8333, 0.4167, 0.7373, 0.3912, 0.7297, 0.3531, 0.6974, 0.3333, 0.6667, 0.4167, 0.7373, 0.2558, 0.721, 0.2984, 0.6848, 0.3333, 0.6667, 0.25, 0.7373, 0.2699, 0.7493, 0.3182, 0.805, 0.3333, 0.8333, 0.25, 0.7373, 0.24, 0.7643, 0.1993, 0.8112, 0.1667, 0.8333, 0.25, 0.7373, 0.2246, 0.7297, 0.1865, 0.6974, 0.1667, 0.6667, 0.25, 0.7373, 0.08911, 0.721, 0.1317, 0.6848, 0.1667, 0.6667, 0.08333, 0.7373, 0.1032, 0.7493, 0.1515, 0.805, 0.1667, 0.8333, 0.08333, 0.7373, 0.07333, 0.7643, 0.03267, 0.8112, 0.0, 0.8333, 0.08333, 0.7373, 0.05792, 0.7297, 0.01981, 0.6974, 0.0, 0.6667, 0.08333, 0.7373, 0.9224, 0.721, 0.9651, 0.6848, 1.0, 0.6667, 0.9167, 0.7373, 0.9365, 0.7493, 0.9848, 0.805, 1.0, 0.8333, 0.9167, 0.7373, 0.9067, 0.7643, 0.866, 0.8112, 0.8333, 0.8333, 0.9167, 0.7373, 0.8912, 0.7297, 0.8531, 0.6974, 0.8333, 0.6667, 0.9167, 0.7373, 0.7558, 0.721, 0.7984, 0.6848, 0.8333, 0.6667, 0.75, 0.7373, 0.7699, 0.7493, 0.8182, 0.805, 0.8333, 0.8333, 0.75, 0.7373, 0.74, 0.7643, 0.6993, 0.8112, 0.6667, 0.8333, 0.75, 0.7373, 0.7246, 0.7297, 0.6865, 0.6974, 0.6667, 0.6667, 0.75, 0.7373, 0.6515, 0.805, 0.6365, 0.7525, 0.6407, 0.7429, 0.6667, 0.8333, 0.6365, 0.7525, 0.6032, 0.7493, 0.5833, 0.7373, 0.6407, 0.7429, 0.4848, 0.805, 0.4698, 0.7525, 0.4741, 0.7429, 0.5, 0.8333, 0.4698, 0.7525, 0.4365, 0.7493, 0.4167, 0.7373, 0.4741, 0.7429, 0.3182, 0.805, 0.3031, 0.7525, 0.3074, 0.7429, 0.3333, 0.8333, 0.3031, 0.7525, 0.2699, 0.7493, 0.25, 0.7373, 0.3074, 0.7429, 0.1515, 0.805, 0.1365, 0.7525, 0.1407, 0.7429, 0.1667, 0.8333, 0.1365, 0.7525, 0.1032, 0.7493, 0.08333, 0.7373, 0.1407, 0.7429, 0.9848, 0.805, 0.9698, 0.7525, 0.9741, 0.7429, 1.0, 0.8333, 0.9698, 0.7525, 0.9365, 0.7493, 0.9167, 0.7373, 0.9741, 0.7429, 0.8182, 0.805, 0.8031, 0.7525, 0.8074, 0.7429, 0.8333, 0.8333, 0.8031, 0.7525, 0.7699, 0.7493, 0.75, 0.7373, 0.8074, 0.7429, 0.5327, 0.8112, 0.5733, 0.7971, 0.5833, 0.8045, 0.5, 0.8333, 0.5733, 0.7971, 0.5733, 0.7643, 0.5833, 0.7373, 0.5833, 0.8045, 0.5198, 0.6974, 0.5317, 0.7322, 0.5259, 0.7429, 0.5, 0.6667, 0.5317, 0.7322, 0.5579, 0.7297, 0.5833, 0.7373, 0.5259, 0.7429, 0.6317, 0.6848, 0.5891, 0.6943, 0.5833, 0.6852, 0.6667, 0.6667, 0.5891, 0.6943, 0.5891, 0.721, 0.5833, 0.7373, 0.5833, 0.6852, 0.366, 0.8112, 0.4067, 0.7971, 0.4167, 0.8045, 0.3333, 0.8333, 0.4067, 0.7971, 0.4067, 0.7643, 0.4167, 0.7373, 0.4167, 0.8045, 0.3531, 0.6974, 0.365, 0.7322, 0.3593, 0.7429, 0.3333, 0.6667, 0.365, 0.7322, 0.3912, 0.7297, 0.4167, 0.7373, 0.3593, 0.7429, 0.4651, 0.6848, 0.4224, 0.6943, 0.4167, 0.6852, 0.5, 0.6667, 0.4224, 0.6943, 0.4224, 0.721, 0.4167, 0.7373, 0.4167, 0.6852, 0.1993, 0.8112, 0.24, 0.7971, 0.25, 0.8045, 0.1667, 0.8333, 0.24, 0.7971, 0.24, 0.7643, 0.25, 0.7373, 0.25, 0.8045, 0.1865, 0.6974, 0.1983, 0.7322, 0.1926, 0.7429, 0.1667, 0.6667, 0.1983, 0.7322, 0.2246, 0.7297, 0.25, 0.7373, 0.1926, 0.7429, 0.2984, 0.6848, 0.2558, 0.6943, 0.25, 0.6852, 0.3333, 0.6667, 0.2558, 0.6943, 0.2558, 0.721, 0.25, 0.7373, 0.25, 0.6852, 0.03267, 0.8112, 0.07333, 0.7971, 0.08333, 0.8045, 0.0, 0.8333, 0.07333, 0.7971, 0.07333, 0.7643, 0.08333, 0.7373, 0.08333, 0.8045, 0.01981, 0.6974, 0.03167, 0.7322, 0.02594, 0.7429, 0.0, 0.6667, 0.03167, 0.7322, 0.05792, 0.7297, 0.08333, 0.7373, 0.02594, 0.7429, 0.1317, 0.6848, 0.08911, 0.6943, 0.08333, 0.6852, 0.1667, 0.6667, 0.08911, 0.6943, 0.08911, 0.721, 0.08333, 0.7373, 0.08333, 0.6852, 0.866, 0.8112, 0.9067, 0.7971, 0.9167, 0.8045, 0.8333, 0.8333, 0.9067, 0.7971, 0.9067, 0.7643, 0.9167, 0.7373, 0.9167, 0.8045, 0.8531, 0.6974, 0.865, 0.7322, 0.8593, 0.7429, 0.8333, 0.6667, 0.865, 0.7322, 0.8912, 0.7297, 0.9167, 0.7373, 0.8593, 0.7429, 0.9651, 0.6848, 0.9224, 0.6943, 0.9167, 0.6852, 1.0, 0.6667, 0.9224, 0.6943, 0.9224, 0.721, 0.9167, 0.7373, 0.9167, 0.6852, 0.6993, 0.8112, 0.74, 0.7971, 0.75, 0.8045, 0.6667, 0.8333, 0.74, 0.7971, 0.74, 0.7643, 0.75, 0.7373, 0.75, 0.8045, 0.6865, 0.6974, 0.6983, 0.7322, 0.6926, 0.7429, 0.6667, 0.6667, 0.6983, 0.7322, 0.7246, 0.7297, 0.75, 0.7373, 0.6926, 0.7429, 0.7984, 0.6848, 0.7558, 0.6943, 0.75, 0.6852, 0.8333, 0.6667, 0.7558, 0.6943, 0.7558, 0.721, 0.75, 0.7373, 0.75, 0.6852, 0.5875, 0.5665, 0.6422, 0.5143, 0.6667, 0.5, 0.5833, 0.5795, 0.5999, 0.588, 0.6548, 0.6454, 0.6667, 0.6667, 0.5833, 0.5795, 0.5785, 0.5941, 0.5233, 0.6518, 0.5, 0.6667, 0.5833, 0.5795, 0.5652, 0.5718, 0.5134, 0.5224, 0.5, 0.5, 0.5833, 0.5795, 0.4208, 0.5665, 0.4755, 0.5143, 0.5, 0.5, 0.4167, 0.5795, 0.4332, 0.588, 0.4882, 0.6454, 0.5, 0.6667, 0.4167, 0.5795, 0.4119, 0.5941, 0.3566, 0.6518, 0.3333, 0.6667, 0.4167, 0.5795, 0.3985, 0.5718, 0.3467, 0.5224, 0.3333, 0.5, 0.4167, 0.5795, 0.2542, 0.5665, 0.3088, 0.5143, 0.3333, 0.5, 0.25, 0.5795, 0.2666, 0.588, 0.3215, 0.6454, 0.3333, 0.6667, 0.25, 0.5795, 0.2452, 0.5941, 0.19, 0.6518, 0.1667, 0.6667, 0.25, 0.5795, 0.2318, 0.5718, 0.1801, 0.5224, 0.1667, 0.5, 0.25, 0.5795, 0.0875, 0.5665, 0.1422, 0.5143, 0.1667, 0.5, 0.08333, 0.5795, 0.0999, 0.588, 0.1548, 0.6454, 0.1667, 0.6667, 0.08333, 0.5795, 0.07852, 0.5941, 0.02329, 0.6518, 0.0, 0.6667, 0.08333, 0.5795, 0.06517, 0.5718, 0.01338, 0.5224, 0.0, 0.5, 0.08333, 0.5795, 0.9208, 0.5665, 0.9755, 0.5143, 1.0, 0.5, 0.9167, 0.5795, 0.9332, 0.588, 0.9882, 0.6454, 1.0, 0.6667, 0.9167, 0.5795, 0.9119, 0.5941, 0.8566, 0.6518, 0.8333, 0.6667, 0.9167, 0.5795, 0.8985, 0.5718, 0.8467, 0.5224, 0.8333, 0.5, 0.9167, 0.5795, 0.7542, 0.5665, 0.8088, 0.5143, 0.8333, 0.5, 0.75, 0.5795, 0.7666, 0.588, 0.8215, 0.6454, 0.8333, 0.6667, 0.75, 0.5795, 0.7452, 0.5941, 0.69, 0.6518, 0.6667, 0.6667, 0.75, 0.5795, 0.7318, 0.5718, 0.6801, 0.5224, 0.6667, 0.5, 0.75, 0.5795, 0.4882, 0.6454, 0.4697, 0.5888, 0.472, 0.5808, 0.5, 0.6667, 0.4697, 0.5888, 0.4332, 0.588, 0.4167, 0.5795, 0.472, 0.5808, 0.3215, 0.6454, 0.303, 0.5888, 0.3053, 0.5808, 0.3333, 0.6667, 0.303, 0.5888, 0.2666, 0.588, 0.25, 0.5795, 0.3053, 0.5808, 0.1548, 0.6454, 0.1363, 0.5888, 0.1386, 0.5808, 0.1667, 0.6667, 0.1363, 0.5888, 0.0999, 0.588, 0.08333, 0.5795, 0.1386, 0.5808, 0.9882, 0.6454, 0.9697, 0.5888, 0.972, 0.5808, 1.0, 0.6667, 0.9697, 0.5888, 0.9332, 0.588, 0.9167, 0.5795, 0.972, 0.5808, 0.8215, 0.6454, 0.803, 0.5888, 0.8053, 0.5808, 0.8333, 0.6667, 0.803, 0.5888, 0.7666, 0.588, 0.75, 0.5795, 0.8053, 0.5808, 0.6548, 0.6454, 0.6363, 0.5888, 0.6386, 0.5808, 0.6667, 0.6667, 0.6363, 0.5888, 0.5999, 0.588, 0.5833, 0.5795, 0.6386, 0.5808, 0.5233, 0.6518, 0.5785, 0.6362, 0.5833, 0.6431, 0.5, 0.6667, 0.5785, 0.6362, 0.5785, 0.5941, 0.5833, 0.5795, 0.5833, 0.6431, 0.5134, 0.5224, 0.5308, 0.5726, 0.528, 0.5808, 0.5, 0.5, 0.5308, 0.5726, 0.5652, 0.5718, 0.5833, 0.5795, 0.528, 0.5808, 0.6422, 0.5143, 0.5875, 0.5281, 0.5833, 0.5209, 0.6667, 0.5, 0.5875, 0.5281, 0.5875, 0.5665, 0.5833, 0.5795, 0.5833, 0.5209, 0.3566, 0.6518, 0.4119, 0.6362, 0.4167, 0.6431, 0.3333, 0.6667, 0.4119, 0.6362, 0.4119, 0.5941, 0.4167, 0.5795, 0.4167, 0.6431, 0.3467, 0.5224, 0.3641, 0.5726, 0.3614, 0.5808, 0.3333, 0.5, 0.3641, 0.5726, 0.3985, 0.5718, 0.4167, 0.5795, 0.3614, 0.5808, 0.4755, 0.5143, 0.4208, 0.5281, 0.4167, 0.5209, 0.5, 0.5, 0.4208, 0.5281, 0.4208, 0.5665, 0.4167, 0.5795, 0.4167, 0.5209, 0.19, 0.6518, 0.2452, 0.6362, 0.25, 0.6431, 0.1667, 0.6667, 0.2452, 0.6362, 0.2452, 0.5941, 0.25, 0.5795, 0.25, 0.6431, 0.1801, 0.5224, 0.1975, 0.5726, 0.1947, 0.5808, 0.1667, 0.5, 0.1975, 0.5726, 0.2318, 0.5718, 0.25, 0.5795, 0.1947, 0.5808, 0.3088, 0.5143, 0.2542, 0.5281, 0.25, 0.5209, 0.3333, 0.5, 0.2542, 0.5281, 0.2542, 0.5665, 0.25, 0.5795, 0.25, 0.5209, 0.02329, 0.6518, 0.07852, 0.6362, 0.08333, 0.6431, 0.0, 0.6667, 0.07852, 0.6362, 0.07852, 0.5941, 0.08333, 0.5795, 0.08333, 0.6431, 0.01338, 0.5224, 0.03081, 0.5726, 0.02805, 0.5808, 0.0, 0.5, 0.03081, 0.5726, 0.06517, 0.5718, 0.08333, 0.5795, 0.02805, 0.5808, 0.1422, 0.5143, 0.0875, 0.5281, 0.08333, 0.5209, 0.1667, 0.5, 0.0875, 0.5281, 0.0875, 0.5665, 0.08333, 0.5795, 0.08333, 0.5209, 0.8566, 0.6518, 0.9119, 0.6362, 0.9167, 0.6431, 0.8333, 0.6667, 0.9119, 0.6362, 0.9119, 0.5941, 0.9167, 0.5795, 0.9167, 0.6431, 0.8467, 0.5224, 0.8641, 0.5726, 0.8614, 0.5808, 0.8333, 0.5, 0.8641, 0.5726, 0.8985, 0.5718, 0.9167, 0.5795, 0.8614, 0.5808, 0.9755, 0.5143, 0.9208, 0.5281, 0.9167, 0.5209, 1.0, 0.5, 0.9208, 0.5281, 0.9208, 0.5665, 0.9167, 0.5795, 0.9167, 0.5209, 0.69, 0.6518, 0.7452, 0.6362, 0.75, 0.6431, 0.6667, 0.6667, 0.7452, 0.6362, 0.7452, 0.5941, 0.75, 0.5795, 0.75, 0.6431, 0.6801, 0.5224, 0.6975, 0.5726, 0.6947, 0.5808, 0.6667, 0.5, 0.6975, 0.5726, 0.7318, 0.5718, 0.75, 0.5795, 0.6947, 0.5808, 0.8088, 0.5143, 0.7542, 0.5281, 0.75, 0.5209, 0.8333, 0.5, 0.7542, 0.5281, 0.7542, 0.5665, 0.75, 0.5795, 0.75, 0.5209, 0.6664, 0.4698, 0.651, 0.4789, 0.6298, 0.4795, 0.6667, 0.4584, 0.651, 0.4789, 0.666, 0.488, 0.6667, 0.5, 0.6298, 0.4795, 0.4997, 0.4698, 0.4844, 0.4789, 0.4631, 0.4795, 0.5, 0.4584, 0.4844, 0.4789, 0.4994, 0.488, 0.5, 0.5, 0.4631, 0.4795, 0.3331, 0.4698, 0.3177, 0.4789, 0.2965, 0.4795, 0.3333, 0.4584, 0.3177, 0.4789, 0.3327, 0.488, 0.3333, 0.5, 0.2965, 0.4795, 0.1664, 0.4698, 0.151, 0.4789, 0.1298, 0.4795, 0.1667, 0.4584, 0.151, 0.4789, 0.166, 0.488, 0.1667, 0.5, 0.1298, 0.4795, 1.0, 0.4698, 0.9844, 0.4789, 0.9631, 0.4795, 1.0, 0.4584, 0.9844, 0.4789, 1.001, 0.488, 1.0, 0.5, 0.9631, 0.4795, 0.8331, 0.4698, 0.8177, 0.4789, 0.7965, 0.4795, 0.8333, 0.4584, 0.8177, 0.4789, 0.8327, 0.488, 0.8333, 0.5, 0.7965, 0.4795, 0.4994, 0.488, 0.5156, 0.4789, 0.5369, 0.4795, 0.5, 0.5, 0.5156, 0.4789, 0.4997, 0.4698, 0.5, 0.4584, 0.5369, 0.4795, 0.3327, 0.488, 0.349, 0.4789, 0.3702, 0.4795, 0.3333, 0.5, 0.349, 0.4789, 0.3331, 0.4698, 0.3333, 0.4584, 0.3702, 0.4795, 0.166, 0.488, 0.1823, 0.4789, 0.2035, 0.4795, 0.1667, 0.5, 0.1823, 0.4789, 0.1664, 0.4698, 0.1667, 0.4584, 0.2035, 0.4795, -0.0006375, 0.488, 0.01565, 0.4789, 0.03686, 0.4795, 0.0, 0.5, 0.01565, 0.4789, -0.0002512, 0.4698, -5.495e-07, 0.4584, 0.03686, 0.4795, 0.8327, 0.488, 0.849, 0.4789, 0.8702, 0.4795, 0.8333, 0.5, 0.849, 0.4789, 0.8331, 0.4698, 0.8333, 0.4584, 0.8702, 0.4795, 0.666, 0.488, 0.6823, 0.4789, 0.7035, 0.4795, 0.6667, 0.5, 0.6823, 0.4789, 0.6664, 0.4698, 0.6667, 0.4584, 0.7035, 0.4795, 0.08333, 0.4746, 0.1151, 0.4665, 0.1667, 0.4584, 0.08333, 0.4795, 0.05155, 0.4665, 0.08333, 0.4746, 0.08333, 0.4795, -5.495e-07, 0.4584, 0.08333, 0.4685, 0.05155, 0.4665, -5.495e-07, 0.4584, 0.08333, 0.4637, 0.1151, 0.4665, 0.08333, 0.4685, 0.08333, 0.4637, 0.1667, 0.4584])
me_gu_a_001.update()
me_gu_a_001.normals_split_custom_set([tuple(v) for v in zip(*[iter([0.0, 0.0, 1.0, 0.0, 0.0, 1.0, 0.0, 0.0, 1.0, 0.0, 0.0, 1.0, -3.433e-06, 0.8842, 0.4671, -2.124e-06, 0.5586, 0.8295, 0.378, 0.6547, 0.6547, 0.4837, 0.2793, 0.8295, -5.804e-08, -5.634e-08, 1.0, 0.2956, -2.728e-07, 0.9553, 0.7657, 0.4421, 0.4671, 0.4837, 0.2793, 0.8295, 0.7559, -5.497e-08, 0.6547, 0.8659, 0.4999, 0.01853, 0.7657, 0.4421, 0.4671, 0.9741, 1.025e-07, 0.226, 0.0, 0.0, 1.0, 0.0, 0.0, 1.0, 0.0, 0.0, 1.0, 0.0, 0.0, 1.0, 0.7657, -0.4421, 0.4671, 0.4837, -0.2793, 0.8295, 0.378, -0.6547, 0.6547, 0.8659, -0.4999, 0.01853, 0.7657, -0.4421, 0.4671, 0.4871, -0.8436, 0.226, 0.4837, -0.2793, 0.8295, -5.804e-08, -5.634e-08, 1.0, 0.1478, -0.256, 0.9553, 0.0, 0.0, 1.0, 0.0, 0.0, 1.0, 0.0, 0.0, 1.0, 0.0, 0.0, 1.0, 3.344e-06, -0.8842, 0.4671, 2.049e-06, -0.5586, 0.8295, -0.378, -0.6547, 0.6547, -4.181e-06, -0.9998, 0.01853, 3.344e-06, -0.8842, 0.4671, -0.4871, -0.8436, 0.226, 2.049e-06, -0.5586, 0.8295, -5.804e-08, -5.634e-08, 1.0, -0.1478, -0.256, 0.9553, 0.0, 0.0, 1.0, 0.0, 0.0, 1.0, 0.0, 0.0, 1.0, 0.0, 0.0, 1.0, -0.7657, -0.4421, 0.4671, -0.4837, -0.2793, 0.8295, -0.7559, -8.328e-08, 0.6547, -0.8659, -0.4999, 0.01853, -0.7657, -0.4421, 0.4671, -0.9741, -4.22e-07, 0.226, -0.4837, -0.2793, 0.8295, -5.804e-08, -5.634e-08, 1.0, -0.2956, 1.947e-07, 0.9553, 0.0, 0.0, 1.0, 0.0, 0.0, 1.0, 0.0, 0.0, 1.0, 0.0, 0.0, 1.0, -0.7657, 0.4421, 0.4671, -0.4837, 0.2793, 0.8295, -0.378, 0.6547, 0.6547, -0.8659, 0.4999, 0.01853, -0.7657, 0.4421, 0.4671, -0.4871, 0.8436, 0.226, -0.4837, 0.2793, 0.8295, -5.804e-08, -5.634e-08, 1.0, -0.1478, 0.256, 0.9553, 0.0, 0.0, 1.0, 0.0, 0.0, 1.0, 0.0, 0.0, 1.0, 0.0, 0.0, 1.0, 4.086e-06, 0.9998, 0.01852, -3.433e-06, 0.8842, 0.4671, 0.4871, 0.8436, 0.226, -2.124e-06, 0.5586, 0.8295, -5.804e-08, -5.634e-08, 1.0, 0.1478, 0.256, 0.9553, -3.433e-06, 0.8842, 0.4671, 0.7657, 0.4421, 0.4671, 0.4871, 0.8436, 0.226, 0.7657, 0.4421, 0.4671, 0.8659, 0.4999, 0.01853, 0.4871, 0.8436, 0.226, 0.8659, 0.4999, 0.01853, 4.086e-06, 0.9998, 0.01852, 0.4871, 0.8436, 0.226, -5.804e-08, -5.634e-08, 1.0, 0.4837, 0.2793, 0.8295, 0.1478, 0.256, 0.9553, 0.4837, 0.2793, 0.8295, -2.124e-06, 0.5586, 0.8295, 0.1478, 0.256, 0.9553, 4.086e-06, 0.9998, 0.01852, 0.8659, 0.4999, 0.01853, 0.4871, 0.8436, -0.226, 0.8317, 0.4802, -0.2787, 4.654e-07, 0.9604, -0.2787, 0.4871, 0.8436, -0.226, -2.124e-06, 0.5586, 0.8295, 0.4837, 0.2793, 0.8295, 0.378, 0.6547, 0.6547, 0.4837, 0.2793, 0.8295, 0.7657, 0.4421, 0.4671, 0.378, 0.6547, 0.6547, 0.7657, 0.4421, 0.4671, -3.433e-06, 0.8842, 0.4671, 0.378, 0.6547, 0.6547, -5.804e-08, -5.634e-08, 1.0, 0.4837, -0.2793, 0.8295, 0.2956, 4.831e-07, 0.9553, 0.4837, -0.2793, 0.8295, 0.4837, 0.2793, 0.8295, 0.2956, 3.656e-08, 0.9553, 0.8659, 0.4999, 0.01853, 0.8659, -0.4999, 0.01853, 0.9741, -4.018e-08, -0.226, 0.8317, -0.4802, -0.2787, 0.8317, 0.4802, -0.2787, 0.9741, 0.0, -0.226, 0.4837, 0.2793, 0.8295, 0.4837, -0.2793, 0.8295, 0.7559, -6.898e-08, 0.6547, 0.4837, -0.2793, 0.8295, 0.7657, -0.4421, 0.4671, 0.7559, 2.063e-07, 0.6547, 0.7657, -0.4421, 0.4671, 0.7657, 0.4421, 0.4671, 0.7559, 0.0, 0.6547, 0.7657, 0.4421, 0.4671, 0.7657, -0.4421, 0.4671, 0.9741, -6.43e-08, 0.226, 0.7657, -0.4421, 0.4671, 0.8659, -0.4999, 0.01853, 0.9741, 1.69e-07, 0.226, 0.8659, -0.4999, 0.01853, 0.8659, 0.4999, 0.01853, 0.9741, 4.505e-07, 0.226, 0.8659, -0.4999, 0.01853, -4.181e-06, -0.9998, 0.01853, 0.4871, -0.8436, -0.226, -3.602e-07, -0.9604, -0.2787, 0.8317, -0.4802, -0.2787, 0.4871, -0.8436, -0.226, 0.4837, -0.2793, 0.8295, 2.049e-06, -0.5586, 0.8295, 0.378, -0.6547, 0.6547, 2.049e-06, -0.5586, 0.8295, 3.344e-06, -0.8842, 0.4671, 0.378, -0.6547, 0.6547, 3.344e-06, -0.8842, 0.4671, 0.7657, -0.4421, 0.4671, 0.378, -0.6547, 0.6547, 0.7657, -0.4421, 0.4671, 3.344e-06, -0.8842, 0.4671, 0.4871, -0.8436, 0.226, 3.344e-06, -0.8842, 0.4671, -4.181e-06, -0.9998, 0.01853, 0.4871, -0.8436, 0.226, -4.181e-06, -0.9998, 0.01853, 0.8659, -0.4999, 0.01853, 0.4871, -0.8436, 0.226, -5.804e-08, -5.634e-08, 1.0, 2.049e-06, -0.5586, 0.8295, 0.1478, -0.256, 0.9553, 2.049e-06, -0.5586, 0.8295, 0.4837, -0.2793, 0.8295, 0.1478, -0.256, 0.9553, -4.181e-06, -0.9998, 0.01853, -0.8659, -0.4999, 0.01853, -0.4871, -0.8436, -0.226, -0.8317, -0.4802, -0.2787, -3.602e-07, -0.9604, -0.2787, -0.4871, -0.8436, -0.226, 2.049e-06, -0.5586, 0.8295, -0.4837, -0.2793, 0.8295, -0.378, -0.6547, 0.6547, -0.4837, -0.2793, 0.8295, -0.7657, -0.4421, 0.4671, -0.378, -0.6547, 0.6547, -0.7657, -0.4421, 0.4671, 3.344e-06, -0.8842, 0.4671, -0.378, -0.6547, 0.6547, 3.344e-06, -0.8842, 0.4671, -0.7657, -0.4421, 0.4671, -0.4871, -0.8436, 0.226, -0.7657, -0.4421, 0.4671, -0.8659, -0.4999, 0.01853, -0.4871, -0.8436, 0.226, -0.8659, -0.4999, 0.01853, -4.181e-06, -0.9998, 0.01853, -0.4871, -0.8436, 0.226, -5.804e-08, -5.634e-08, 1.0, -0.4837, -0.2793, 0.8295, -0.1478, -0.256, 0.9553, -0.4837, -0.2793, 0.8295, 2.049e-06, -0.5586, 0.8295, -0.1478, -0.256, 0.9553, -0.8659, -0.4999, 0.01853, -0.8659, 0.4999, 0.01853, -0.9741, 1.781e-07, -0.226, -0.8317, 0.4802, -0.2787, -0.8317, -0.4802, -0.2787, -0.9741, 1.962e-07, -0.226, -0.4837, -0.2793, 0.8295, -0.4837, 0.2793, 0.8295, -0.7559, 1.662e-07, 0.6547, -0.4837, 0.2793, 0.8295, -0.7657, 0.4421, 0.4671, -0.7559, -3.3e-07, 0.6547, -0.7657, 0.4421, 0.4671, -0.7657, -0.4421, 0.4671, -0.7559, 3.945e-07, 0.6547, -0.7657, -0.4421, 0.4671, -0.7657, 0.4421, 0.4671, -0.9741, 1.71e-07, 0.226, -0.7657, 0.4421, 0.4671, -0.8659, 0.4999, 0.01853, -0.9741, 2.742e-07, 0.226, -0.8659, 0.4999, 0.01853, -0.8659, -0.4999, 0.01853, -0.9741, 5.518e-07, 0.226, -5.804e-08, -5.634e-08, 1.0, -0.4837, 0.2793, 0.8295, -0.2956, -3.753e-07, 0.9553, -0.4837, 0.2793, 0.8295, -0.4837, -0.2793, 0.8295, -0.2956, 2.024e-08, 0.9553, -0.8659, 0.4999, 0.01853, 4.086e-06, 0.9998, 0.01852, -0.4871, 0.8436, -0.226, 4.654e-07, 0.9604, -0.2787, -0.8317, 0.4802, -0.2787, -0.4871, 0.8436, -0.226, -0.4837, 0.2793, 0.8295, -2.124e-06, 0.5586, 0.8295, -0.378, 0.6547, 0.6547, -2.124e-06, 0.5586, 0.8295, -3.433e-06, 0.8842, 0.4671, -0.378, 0.6547, 0.6547, -3.433e-06, 0.8842, 0.4671, -0.7657, 0.4421, 0.4671, -0.378, 0.6547, 0.6547, -0.7657, 0.4421, 0.4671, -3.433e-06, 0.8842, 0.4671, -0.4871, 0.8436, 0.226, -3.433e-06, 0.8842, 0.4671, 4.086e-06, 0.9998, 0.01852, -0.4871, 0.8436, 0.226, 4.086e-06, 0.9998, 0.01852, -0.8659, 0.4999, 0.01853, -0.4871, 0.8436, 0.226, -5.804e-08, -5.634e-08, 1.0, -2.124e-06, 0.5586, 0.8295, -0.1478, 0.256, 0.9553, -2.124e-06, 0.5586, 0.8295, -0.4837, 0.2793, 0.8295, -0.1478, 0.256, 0.9553, 0.1478, 0.256, 0.9553, -2.124e-06, 0.5586, 0.8295, 0.1478, 0.256, 0.9553, 4.086e-06, 0.9998, 0.01852, 0.4871, 0.8436, -0.226, 0.4893, 0.8428, -0.2244, 0.4871, 0.8436, -0.226, 4.654e-07, 0.9604, -0.2787, 0.4893, 0.8428, -0.2244, 0.378, 0.6547, 0.6547, -3.433e-06, 0.8842, 0.4671, 0.378, 0.6547, 0.6547, 0.2956, -1.194e-07, 0.9553, 0.4837, 0.2793, 0.8295, 0.2956, -2.728e-07, 0.9553, 0.8659, 0.4999, 0.01853, 0.9741, -5.302e-08, -0.226, 0.9745, -0.002342, -0.2244, 0.9741, -5.302e-08, -0.226, 0.8317, 0.4802, -0.2787, 0.9745, -0.002342, -0.2244, 0.7559, -1.175e-07, 0.6547, 0.7657, 0.4421, 0.4671, 0.7559, -5.497e-08, 0.6547, 0.9741, 2.226e-07, 0.226, 0.8659, 0.4999, 0.01853, 0.9741, 1.025e-07, 0.226, 0.8659, -0.4999, 0.01853, 0.4871, -0.8436, -0.226, 0.4852, -0.8451, -0.2244, 0.4871, -0.8436, -0.226, 0.8317, -0.4802, -0.2787, 0.4852, -0.8451, -0.2244, 0.378, -0.6547, 0.6547, 0.7657, -0.4421, 0.4671, 0.378, -0.6547, 0.6547, 0.4871, -0.8436, 0.226, 0.8659, -0.4999, 0.01853, 0.4871, -0.8436, 0.226, 0.1478, -0.256, 0.9553, 0.4837, -0.2793, 0.8295, 0.1478, -0.256, 0.9553, -4.181e-06, -0.9998, 0.01853, -0.4871, -0.8436, -0.226, -0.4893, -0.8428, -0.2244, -0.4871, -0.8436, -0.226, -3.602e-07, -0.9604, -0.2787, -0.4893, -0.8428, -0.2244, -0.378, -0.6547, 0.6547, 3.344e-06, -0.8842, 0.4671, -0.378, -0.6547, 0.6547, -0.4871, -0.8436, 0.226, -4.181e-06, -0.9998, 0.01853, -0.4871, -0.8436, 0.226, -0.1478, -0.256, 0.9553, 2.049e-06, -0.5586, 0.8295, -0.1478, -0.256, 0.9553, -0.8659, -0.4999, 0.01853, -0.9741, 1.896e-07, -0.226, -0.9745, 0.002342, -0.2244, -0.9741, 1.896e-07, -0.226, -0.8317, -0.4802, -0.2787, -0.9745, 0.002342, -0.2244, -0.7559, 2.493e-07, 0.6547, -0.7657, -0.4421, 0.4671, -0.7559, -8.328e-08, 0.6547, -0.9741, 3.514e-07, 0.226, -0.8659, -0.4999, 0.01853, -0.9741, -4.22e-07, 0.226, -0.2956, 1.13e-07, 0.9553, -0.4837, -0.2793, 0.8295, -0.2956, 1.947e-07, 0.9553, -0.8659, 0.4999, 0.01853, -0.4871, 0.8436, -0.226, -0.4852, 0.8451, -0.2244, -0.4871, 0.8436, -0.226, -0.8317, 0.4802, -0.2787, -0.4852, 0.8451, -0.2244, -0.378, 0.6547, 0.6547, -0.7657, 0.4421, 0.4671, -0.378, 0.6547, 0.6547, -0.4871, 0.8436, 0.226, -0.8659, 0.4999, 0.01853, -0.4871, 0.8436, 0.226, -0.1478, 0.256, 0.9553, -0.4837, 0.2793, 0.8295, -0.1478, 0.256, 0.9553, 0.4871, 0.8436, 0.226, 4.086e-06, 0.9998, 0.01852, 0.4871, 0.8436, 0.226, 0.4871, 0.8436, 0.226, -3.433e-06, 0.8842, 0.4671, 0.4871, 0.8436, 0.226, 0.4871, 0.8436, 0.226, 0.7657, 0.4421, 0.4671, 0.4871, 0.8436, 0.226, 0.4871, 0.8436, 0.226, 0.8659, 0.4999, 0.01853, 0.4871, 0.8436, 0.226, 0.4837, 0.2793, 0.8295, 0.1478, 0.256, 0.9553, 0.1478, 0.256, 0.9553, 0.8659, 0.4999, 0.01853, 0.4871, 0.8436, -0.226, 0.4871, 0.8436, -0.226, 0.4871, 0.8436, -0.226, 4.086e-06, 0.9998, 0.01852, 0.4871, 0.8436, -0.226, 0.8317, 0.4802, -0.2787, 0.4871, 0.8436, -0.226, 0.4852, 0.8451, -0.2244, 0.4871, 0.8436, -0.226, 0.8659, 0.4999, 0.01853, 0.4852, 0.8451, -0.2244, 4.654e-07, 0.9604, -0.2787, 0.4871, 0.8436, -0.226, 0.4871, 0.8436, -0.226, 0.4871, 0.8436, -0.226, 0.8317, 0.4802, -0.2787, 0.4871, 0.8436, -0.226, 0.378, 0.6547, 0.6547, -2.124e-06, 0.5586, 0.8295, 0.378, 0.6547, 0.6547, 0.378, 0.6547, 0.6547, 0.4837, 0.2793, 0.8295, 0.378, 0.6547, 0.6547, 0.378, 0.6547, 0.6547, 0.7657, 0.4421, 0.4671, 0.378, 0.6547, 0.6547, 0.4837, -0.2793, 0.8295, 0.2956, -1.194e-07, 0.9553, 0.2956, 4.831e-07, 0.9553, 0.8659, -0.4999, 0.01853, 0.9741, -5.302e-08, -0.226, 0.9741, -4.018e-08, -0.226, 0.9741, -5.302e-08, -0.226, 0.8659, 0.4999, 0.01853, 0.9741, -4.018e-08, -0.226, 0.8317, -0.4802, -0.2787, 0.9741, -5.302e-08, -0.226, 0.9745, 0.002342, -0.2244, 0.9741, -5.302e-08, -0.226, 0.8659, -0.4999, 0.01853, 0.9745, 0.002342, -0.2244, 0.8317, 0.4802, -0.2787, 0.9741, -5.302e-08, -0.226, 0.9741, 0.0, -0.226, 0.9741, -5.302e-08, -0.226, 0.8317, -0.4802, -0.2787, 0.9741, 0.0, -0.226, 0.7559, -1.175e-07, 0.6547, 0.4837, 0.2793, 0.8295, 0.7559, -6.898e-08, 0.6547, 0.7559, -1.175e-07, 0.6547, 0.4837, -0.2793, 0.8295, 0.7559, 2.063e-07, 0.6547, 0.7559, -1.175e-07, 0.6547, 0.7657, -0.4421, 0.4671, 0.7559, 0.0, 0.6547, 0.9741, 2.226e-07, 0.226, 0.7657, 0.4421, 0.4671, 0.9741, -6.43e-08, 0.226, 0.9741, 2.226e-07, 0.226, 0.7657, -0.4421, 0.4671, 0.9741, 1.69e-07, 0.226, 0.9741, 2.226e-07, 0.226, 0.8659, -0.4999, 0.01853, 0.9741, 4.505e-07, 0.226, -4.181e-06, -0.9998, 0.01853, 0.4871, -0.8436, -0.226, 0.4871, -0.8436, -0.226, 0.4871, -0.8436, -0.226, 0.8659, -0.4999, 0.01853, 0.4871, -0.8436, -0.226, -3.602e-07, -0.9604, -0.2787, 0.4871, -0.8436, -0.226, 0.4893, -0.8428, -0.2244, 0.4871, -0.8436, -0.226, -4.181e-06, -0.9998, 0.01853, 0.4893, -0.8428, -0.2244, 0.8317, -0.4802, -0.2787, 0.4871, -0.8436, -0.226, 0.4871, -0.8436, -0.226, 0.4871, -0.8436, -0.226, -3.602e-07, -0.9604, -0.2787, 0.4871, -0.8436, -0.226, 0.378, -0.6547, 0.6547, 0.4837, -0.2793, 0.8295, 0.378, -0.6547, 0.6547, 0.378, -0.6547, 0.6547, 2.049e-06, -0.5586, 0.8295, 0.378, -0.6547, 0.6547, 0.378, -0.6547, 0.6547, 3.344e-06, -0.8842, 0.4671, 0.378, -0.6547, 0.6547, 0.4871, -0.8436, 0.226, 0.7657, -0.4421, 0.4671, 0.4871, -0.8436, 0.226, 0.4871, -0.8436, 0.226, 3.344e-06, -0.8842, 0.4671, 0.4871, -0.8436, 0.226, 0.4871, -0.8436, 0.226, -4.181e-06, -0.9998, 0.01853, 0.4871, -0.8436, 0.226, 2.049e-06, -0.5586, 0.8295, 0.1478, -0.256, 0.9553, 0.1478, -0.256, 0.9553, -0.8659, -0.4999, 0.01853, -0.4871, -0.8436, -0.226, -0.4871, -0.8436, -0.226, -0.4871, -0.8436, -0.226, -4.181e-06, -0.9998, 0.01853, -0.4871, -0.8436, -0.226, -0.8317, -0.4802, -0.2787, -0.4871, -0.8436, -0.226, -0.4852, -0.8451, -0.2244, -0.4871, -0.8436, -0.226, -0.8659, -0.4999, 0.01853, -0.4852, -0.8451, -0.2244, -0.378, -0.6547, 0.6547, 2.049e-06, -0.5586, 0.8295, -0.378, -0.6547, 0.6547, -0.378, -0.6547, 0.6547, -0.4837, -0.2793, 0.8295, -0.378, -0.6547, 0.6547, -0.378, -0.6547, 0.6547, -0.7657, -0.4421, 0.4671, -0.378, -0.6547, 0.6547, -0.4871, -0.8436, 0.226, 3.344e-06, -0.8842, 0.4671, -0.4871, -0.8436, 0.226, -0.4871, -0.8436, 0.226, -0.7657, -0.4421, 0.4671, -0.4871, -0.8436, 0.226, -0.4871, -0.8436, 0.226, -0.8659, -0.4999, 0.01853, -0.4871, -0.8436, 0.226, -0.4837, -0.2793, 0.8295, -0.1478, -0.256, 0.9553, -0.1478, -0.256, 0.9553, -0.8659, 0.4999, 0.01853, -0.9741, 1.896e-07, -0.226, -0.9741, 1.781e-07, -0.226, -0.9741, 1.896e-07, -0.226, -0.8659, -0.4999, 0.01853, -0.9741, 1.781e-07, -0.226, -0.8317, 0.4802, -0.2787, -0.9741, 1.896e-07, -0.226, -0.9745, -0.002342, -0.2244, -0.9741, 1.896e-07, -0.226, -0.8659, 0.4999, 0.01853, -0.9745, -0.002342, -0.2244, -0.8317, -0.4802, -0.2787, -0.9741, 1.896e-07, -0.226, -0.9741, 1.962e-07, -0.226, -0.9741, 1.896e-07, -0.226, -0.8317, 0.4802, -0.2787, -0.9741, 1.962e-07, -0.226, -0.7559, 2.493e-07, 0.6547, -0.4837, -0.2793, 0.8295, -0.7559, 1.662e-07, 0.6547, -0.7559, 2.493e-07, 0.6547, -0.4837, 0.2793, 0.8295, -0.7559, -3.3e-07, 0.6547, -0.7559, 2.493e-07, 0.6547, -0.7657, 0.4421, 0.4671, -0.7559, 3.945e-07, 0.6547, -0.9741, 3.514e-07, 0.226, -0.7657, -0.4421, 0.4671, -0.9741, 1.71e-07, 0.226, -0.9741, 3.514e-07, 0.226, -0.7657, 0.4421, 0.4671, -0.9741, 2.742e-07, 0.226, -0.9741, 3.514e-07, 0.226, -0.8659, 0.4999, 0.01853, -0.9741, 5.518e-07, 0.226, -0.4837, 0.2793, 0.8295, -0.2956, 1.13e-07, 0.9553, -0.2956, -3.753e-07, 0.9553, 4.086e-06, 0.9998, 0.01852, -0.4871, 0.8436, -0.226, -0.4871, 0.8436, -0.226, -0.4871, 0.8436, -0.226, -0.8659, 0.4999, 0.01853, -0.4871, 0.8436, -0.226, 4.654e-07, 0.9604, -0.2787, -0.4871, 0.8436, -0.226, -0.4893, 0.8428, -0.2244, -0.4871, 0.8436, -0.226, 4.086e-06, 0.9998, 0.01852, -0.4893, 0.8428, -0.2244, -0.8317, 0.4802, -0.2787, -0.4871, 0.8436, -0.226, -0.4871, 0.8436, -0.226, -0.4871, 0.8436, -0.226, 4.654e-07, 0.9604, -0.2787, -0.4871, 0.8436, -0.226, -0.378, 0.6547, 0.6547, -0.4837, 0.2793, 0.8295, -0.378, 0.6547, 0.6547, -0.378, 0.6547, 0.6547, -2.124e-06, 0.5586, 0.8295, -0.378, 0.6547, 0.6547, -0.378, 0.6547, 0.6547, -3.433e-06, 0.8842, 0.4671, -0.378, 0.6547, 0.6547, -0.4871, 0.8436, 0.226, -0.7657, 0.4421, 0.4671, -0.4871, 0.8436, 0.226, -0.4871, 0.8436, 0.226, -3.433e-06, 0.8842, 0.4671, -0.4871, 0.8436, 0.226, -0.4871, 0.8436, 0.226, 4.086e-06, 0.9998, 0.01852, -0.4871, 0.8436, 0.226, -2.124e-06, 0.5586, 0.8295, -0.1478, 0.256, 0.9553, -0.1478, 0.256, 0.9553, 0.1478, 0.256, 0.9553, 0.1478, 0.256, 0.9553, -5.804e-08, -5.634e-08, 1.0, 0.1478, 0.256, 0.9553, 0.2956, -2.306e-07, 0.9553, 0.2956, -5.988e-07, 0.9553, -5.804e-08, -5.634e-08, 1.0, 0.2956, -1.194e-07, 0.9553, 0.1478, -0.256, 0.9553, 0.1478, -0.256, 0.9553, 0.1478, -0.256, 0.9553, -5.804e-08, -5.634e-08, 1.0, -0.1478, -0.256, 0.9553, -0.1478, -0.256, 0.9553, -0.1478, -0.256, 0.9553, -5.804e-08, -5.634e-08, 1.0, -0.2956, -8.934e-08, 0.9553, -0.2956, -3.795e-07, 0.9553, -0.2956, 1.13e-07, 0.9553, -5.804e-08, -5.634e-08, 1.0, -0.1478, 0.256, 0.9553, -0.1478, 0.256, 0.9553, -5.804e-08, -5.634e-08, 1.0, -0.1478, 0.256, 0.9553, 0.1478, 0.256, 0.9553, 0.1478, 0.256, 0.9553, 0.1478, 0.256, 0.9553, -5.804e-08, -5.634e-08, 1.0, 0.1478, 0.256, 0.9553, 0.1478, 0.256, 0.9553, 0.1478, 0.256, 0.9553, 0.1478, 0.256, 0.9553, 0.2956, -5.988e-07, 0.9553, 0.2956, -1.082e-06, 0.9553, 0.2956, -2.728e-07, 0.9553, -5.804e-08, -5.634e-08, 1.0, 0.2956, -1.082e-06, 0.9553, 0.2956, -2.306e-07, 0.9553, 0.2956, -1.194e-07, 0.9553, 0.2956, -2.728e-07, 0.9553, -0.1478, 0.256, 0.9553, -0.1478, 0.256, 0.9553, -0.1478, 0.256, 0.9553, -5.804e-08, -5.634e-08, 1.0, -0.1478, 0.256, 0.9553, -0.1478, 0.256, 0.9553, -0.1478, 0.256, 0.9553, -0.1478, 0.256, 0.9553, 0.1478, -0.256, 0.9553, 0.1478, -0.256, 0.9553, -5.804e-08, -5.634e-08, 1.0, 0.1478, -0.256, 0.9553, 0.1478, -0.256, 0.9553, 0.1478, -0.256, 0.9553, 0.1478, -0.256, 0.9553, 0.1478, -0.256, 0.9553, -0.1478, -0.256, 0.9553, -0.1478, -0.256, 0.9553, -5.804e-08, -5.634e-08, 1.0, -0.1478, -0.256, 0.9553, -0.1478, -0.256, 0.9553, -0.1478, -0.256, 0.9553, -0.1478, -0.256, 0.9553, -0.1478, -0.256, 0.9553, -0.2956, 2.901e-07, 0.9553, -0.2956, -8.934e-08, 0.9553, -5.804e-08, -5.634e-08, 1.0, -0.2956, -3.753e-07, 0.9553, -0.2956, -3.795e-07, 0.9553, -0.2956, 2.901e-07, 0.9553, -0.2956, -3.753e-07, 0.9553, -0.2956, 1.13e-07, 0.9553, 0.1478, 0.256, 0.9553, 0.1478, 0.256, 0.9553, 0.1478, 0.256, 0.9553, -5.804e-08, -5.634e-08, 1.0, 0.2956, 1.857e-08, 0.9553, 0.2956, -3.05e-07, 0.9553, 0.2956, -1.194e-07, 0.9553, -5.804e-08, -5.634e-08, 1.0, 0.1478, -0.256, 0.9553, 0.1478, -0.256, 0.9553, -5.804e-08, -5.634e-08, 1.0, 0.1478, -0.256, 0.9553, -0.1478, -0.256, 0.9553, -0.1478, -0.256, 0.9553, -5.804e-08, -5.634e-08, 1.0, -0.1478, -0.256, 0.9553, -0.2956, 1.041e-07, 0.9553, -0.2956, 4.723e-07, 0.9553, -5.804e-08, -5.634e-08, 1.0, -0.2956, 1.13e-07, 0.9553, -0.1478, 0.256, 0.9553, -0.1478, 0.256, 0.9553, -0.1478, 0.256, 0.9553, -5.804e-08, -5.634e-08, 1.0, 0.1478, -0.256, 0.9553, 0.1478, -0.256, 0.9553, 0.1478, -0.256, 0.9553, -5.804e-08, -5.634e-08, 1.0, 0.1478, -0.256, 0.9553, 0.1478, -0.256, 0.9553, 0.1478, -0.256, 0.9553, 0.1478, -0.256, 0.9553, -0.1478, -0.256, 0.9553, -0.1478, -0.256, 0.9553, -0.1478, -0.256, 0.9553, -5.804e-08, -5.634e-08, 1.0, -0.1478, -0.256, 0.9553, -0.1478, -0.256, 0.9553, -0.1478, -0.256, 0.9553, -0.1478, -0.256, 0.9553, -0.2956, 4.723e-07, 0.9553, -0.2956, 1.082e-06, 0.9553, -0.2956, 1.947e-07, 0.9553, -5.804e-08, -5.634e-08, 1.0, -0.2956, 1.082e-06, 0.9553, -0.2956, 1.041e-07, 0.9553, -0.2956, 1.13e-07, 0.9553, -0.2956, 1.947e-07, 0.9553, 0.1478, 0.256, 0.9553, 0.1478, 0.256, 0.9553, -5.804e-08, -5.634e-08, 1.0, 0.1478, 0.256, 0.9553, 0.1478, 0.256, 0.9553, 0.1478, 0.256, 0.9553, 0.1478, 0.256, 0.9553, 0.1478, 0.256, 0.9553, 0.2956, -3.348e-08, 0.9553, 0.2956, 1.857e-08, 0.9553, -5.804e-08, -5.634e-08, 1.0, 0.2956, 4.831e-07, 0.9553, 0.2956, -3.05e-07, 0.9553, 0.2956, -3.348e-08, 0.9553, 0.2956, 4.831e-07, 0.9553, 0.2956, -1.194e-07, 0.9553, -0.1478, 0.256, 0.9553, -0.1478, 0.256, 0.9553, -5.804e-08, -5.634e-08, 1.0, -0.1478, 0.256, 0.9553, -0.1478, 0.256, 0.9553, -0.1478, 0.256, 0.9553, -0.1478, 0.256, 0.9553, -0.1478, 0.256, 0.9553, 0.1478, 0.256, 0.9553, 0.1478, 0.256, 0.9553, -2.124e-06, 0.5586, 0.8295, 0.1478, 0.256, 0.9553, 0.2956, -5.641e-08, 0.9553, 0.2956, 2.324e-07, 0.9553, 0.4837, 0.2793, 0.8295, 0.2956, -1.194e-07, 0.9553, 0.1478, -0.256, 0.9553, 0.1478, -0.256, 0.9553, 0.4837, -0.2793, 0.8295, 0.1478, -0.256, 0.9553, -0.1478, -0.256, 0.9553, -0.1478, -0.256, 0.9553, 2.049e-06, -0.5586, 0.8295, -0.1478, -0.256, 0.9553, -0.2956, 8.34e-07, 0.9553, -0.2956, 4.648e-07, 0.9553, -0.4837, -0.2793, 0.8295, -0.2956, 1.13e-07, 0.9553, -0.1478, 0.256, 0.9553, -0.1478, 0.256, 0.9553, -0.4837, 0.2793, 0.8295, -0.1478, 0.256, 0.9553, 0.1478, 0.256, 0.9553, 0.1478, 0.256, 0.9553, 0.1478, 0.256, 0.9553, -2.124e-06, 0.5586, 0.8295, 0.1478, 0.256, 0.9553, 0.1478, 0.256, 0.9553, 0.1478, 0.256, 0.9553, 0.1478, 0.256, 0.9553, 0.2956, 2.324e-07, 0.9553, 0.2956, -1.846e-07, 0.9553, 0.2956, 3.656e-08, 0.9553, 0.4837, 0.2793, 0.8295, 0.2956, -1.846e-07, 0.9553, 0.2956, -5.641e-08, 0.9553, 0.2956, -1.194e-07, 0.9553, 0.2956, 3.656e-08, 0.9553, 0.1478, -0.256, 0.9553, 0.1478, -0.256, 0.9553, 0.1478, -0.256, 0.9553, 0.4837, -0.2793, 0.8295, 0.1478, -0.256, 0.9553, 0.1478, -0.256, 0.9553, 0.1478, -0.256, 0.9553, 0.1478, -0.256, 0.9553, -0.1478, -0.256, 0.9553, -0.1478, -0.256, 0.9553, -0.1478, -0.256, 0.9553, 2.049e-06, -0.5586, 0.8295, -0.1478, -0.256, 0.9553, -0.1478, -0.256, 0.9553, -0.1478, -0.256, 0.9553, -0.1478, -0.256, 0.9553, -0.2956, 4.648e-07, 0.9553, -0.2956, 5.776e-07, 0.9553, -0.2956, 2.024e-08, 0.9553, -0.4837, -0.2793, 0.8295, -0.2956, 5.776e-07, 0.9553, -0.2956, 8.34e-07, 0.9553, -0.2956, 1.13e-07, 0.9553, -0.2956, 2.024e-08, 0.9553, -0.1478, 0.256, 0.9553, -0.1478, 0.256, 0.9553, -0.1478, 0.256, 0.9553, -0.4837, 0.2793, 0.8295, -0.1478, 0.256, 0.9553, -0.1478, 0.256, 0.9553, -0.1478, 0.256, 0.9553, -0.1478, 0.256, 0.9553, 0.1478, 0.256, 0.9553, 0.1478, 0.256, 0.9553, 0.1478, 0.256, 0.9553, 0.4837, 0.2793, 0.8295, 0.2956, -3.367e-07, 0.9553, 0.2956, 2.931e-07, 0.9553, 0.2956, -1.194e-07, 0.9553, 0.4837, -0.2793, 0.8295, 0.1478, -0.256, 0.9553, 0.1478, -0.256, 0.9553, 0.1478, -0.256, 0.9553, 2.049e-06, -0.5586, 0.8295, -0.1478, -0.256, 0.9553, -0.1478, -0.256, 0.9553, -0.1478, -0.256, 0.9553, -0.4837, -0.2793, 0.8295, -0.2956, 7.605e-08, 0.9553, -0.2956, -2.931e-07, 0.9553, -0.2956, 1.13e-07, 0.9553, -0.4837, 0.2793, 0.8295, -0.1478, 0.256, 0.9553, -0.1478, 0.256, 0.9553, -0.1478, 0.256, 0.9553, -2.124e-06, 0.5586, 0.8295, 0.1478, 0.256, 0.9553, 0.1478, 0.256, 0.9553, 0.4837, 0.2793, 0.8295, 0.1478, 0.256, 0.9553, 0.1478, 0.256, 0.9553, 0.1478, 0.256, 0.9553, 0.1478, 0.256, 0.9553, 0.1478, 0.256, 0.9553, 0.2956, 3.17e-07, 0.9553, 0.2956, -3.367e-07, 0.9553, 0.4837, -0.2793, 0.8295, 0.2956, 3.656e-08, 0.9553, 0.2956, 2.931e-07, 0.9553, 0.2956, 3.17e-07, 0.9553, 0.2956, 3.656e-08, 0.9553, 0.2956, -1.194e-07, 0.9553, 0.1478, -0.256, 0.9553, 0.1478, -0.256, 0.9553, 2.049e-06, -0.5586, 0.8295, 0.1478, -0.256, 0.9553, 0.1478, -0.256, 0.9553, 0.1478, -0.256, 0.9553, 0.1478, -0.256, 0.9553, 0.1478, -0.256, 0.9553, -0.1478, -0.256, 0.9553, -0.1478, -0.256, 0.9553, -0.4837, -0.2793, 0.8295, -0.1478, -0.256, 0.9553, -0.1478, -0.256, 0.9553, -0.1478, -0.256, 0.9553, -0.1478, -0.256, 0.9553, -0.1478, -0.256, 0.9553, -0.2956, -5.776e-07, 0.9553, -0.2956, 7.605e-08, 0.9553, -0.4837, 0.2793, 0.8295, -0.2956, 2.024e-08, 0.9553, -0.2956, -2.931e-07, 0.9553, -0.2956, -5.776e-07, 0.9553, -0.2956, 2.024e-08, 0.9553, -0.2956, 1.13e-07, 0.9553, -0.1478, 0.256, 0.9553, -0.1478, 0.256, 0.9553, -2.124e-06, 0.5586, 0.8295, -0.1478, 0.256, 0.9553, -0.1478, 0.256, 0.9553, -0.1478, 0.256, 0.9553, -0.1478, 0.256, 0.9553, -0.1478, 0.256, 0.9553, 0.378, 0.6547, 0.6547, 0.378, 0.6547, 0.6547, -3.433e-06, 0.8842, 0.4671, 0.378, 0.6547, 0.6547, 0.378, 0.6547, 0.6547, 0.378, 0.6547, 0.6547, -2.124e-06, 0.5586, 0.8295, 0.378, 0.6547, 0.6547, 0.378, 0.6547, 0.6547, 0.378, 0.6547, 0.6547, 0.4837, 0.2793, 0.8295, 0.378, 0.6547, 0.6547, 0.378, 0.6547, 0.6547, 0.378, 0.6547, 0.6547, 0.7657, 0.4421, 0.4671, 0.378, 0.6547, 0.6547, 0.7559, -3.429e-07, 0.6547, 0.7559, -3.429e-07, 0.6547, 0.7657, 0.4421, 0.4671, 0.7559, -1.175e-07, 0.6547, 0.7559, -2.054e-07, 0.6547, 0.7559, 0.0, 0.6547, 0.4837, 0.2793, 0.8295, 0.7559, -1.175e-07, 0.6547, 0.7559, -4.455e-07, 0.6547, 0.7559, -4.455e-07, 0.6547, 0.4837, -0.2793, 0.8295, 0.7559, -1.175e-07, 0.6547, 0.7559, -1.331e-07, 0.6547, 0.7559, -3.557e-07, 0.6547, 0.7657, -0.4421, 0.4671, 0.7559, -1.175e-07, 0.6547, 0.378, -0.6547, 0.6547, 0.378, -0.6547, 0.6547, 0.7657, -0.4421, 0.4671, 0.378, -0.6547, 0.6547, 0.378, -0.6547, 0.6547, 0.378, -0.6547, 0.6547, 0.4837, -0.2793, 0.8295, 0.378, -0.6547, 0.6547, 0.378, -0.6547, 0.6547, 0.378, -0.6547, 0.6547, 2.049e-06, -0.5586, 0.8295, 0.378, -0.6547, 0.6547, 0.378, -0.6547, 0.6547, 0.378, -0.6547, 0.6547, 3.344e-06, -0.8842, 0.4671, 0.378, -0.6547, 0.6547, -0.378, -0.6547, 0.6547, -0.378, -0.6547, 0.6547, 3.344e-06, -0.8842, 0.4671, -0.378, -0.6547, 0.6547, -0.378, -0.6547, 0.6547, -0.378, -0.6547, 0.6547, 2.049e-06, -0.5586, 0.8295, -0.378, -0.6547, 0.6547, -0.378, -0.6547, 0.6547, -0.378, -0.6547, 0.6547, -0.4837, -0.2793, 0.8295, -0.378, -0.6547, 0.6547, -0.378, -0.6547, 0.6547, -0.378, -0.6547, 0.6547, -0.7657, -0.4421, 0.4671, -0.378, -0.6547, 0.6547, -0.7559, 1.086e-06, 0.6547, -0.7559, 3.765e-07, 0.6547, -0.7657, -0.4421, 0.4671, -0.7559, 2.493e-07, 0.6547, -0.7559, 8.216e-08, 0.6547, -0.7559, 0.0, 0.6547, -0.4837, -0.2793, 0.8295, -0.7559, 2.493e-07, 0.6547, -0.7559, 0.0, 0.6547, -0.7559, 3.166e-07, 0.6547, -0.4837, 0.2793, 0.8295, -0.7559, 2.493e-07, 0.6547, -0.7559, -1.776e-07, 0.6547, -0.7559, -9.342e-07, 0.6547, -0.7657, 0.4421, 0.4671, -0.7559, 2.493e-07, 0.6547, -0.378, 0.6547, 0.6547, -0.378, 0.6547, 0.6547, -0.7657, 0.4421, 0.4671, -0.378, 0.6547, 0.6547, -0.378, 0.6547, 0.6547, -0.378, 0.6547, 0.6547, -0.4837, 0.2793, 0.8295, -0.378, 0.6547, 0.6547, -0.378, 0.6547, 0.6547, -0.378, 0.6547, 0.6547, -2.124e-06, 0.5586, 0.8295, -0.378, 0.6547, 0.6547, -0.378, 0.6547, 0.6547, -0.378, 0.6547, 0.6547, -3.433e-06, 0.8842, 0.4671, -0.378, 0.6547, 0.6547, 0.378, 0.6547, 0.6547, 0.378, 0.6547, 0.6547, 0.378, 0.6547, 0.6547, -2.124e-06, 0.5586, 0.8295, 0.378, 0.6547, 0.6547, 0.378, 0.6547, 0.6547, 0.378, 0.6547, 0.6547, 0.378, 0.6547, 0.6547, 0.7559, 0.0, 0.6547, 0.7559, -2.054e-07, 0.6547, 0.7559, -5.497e-08, 0.6547, 0.4837, 0.2793, 0.8295, 0.7559, -2.054e-07, 0.6547, 0.7559, -2.054e-07, 0.6547, 0.7559, -1.175e-07, 0.6547, 0.7559, -5.497e-08, 0.6547, 0.378, -0.6547, 0.6547, 0.378, -0.6547, 0.6547, 0.378, -0.6547, 0.6547, 0.4837, -0.2793, 0.8295, 0.378, -0.6547, 0.6547, 0.378, -0.6547, 0.6547, 0.378, -0.6547, 0.6547, 0.378, -0.6547, 0.6547, -0.378, -0.6547, 0.6547, -0.378, -0.6547, 0.6547, -0.378, -0.6547, 0.6547, 2.049e-06, -0.5586, 0.8295, -0.378, -0.6547, 0.6547, -0.378, -0.6547, 0.6547, -0.378, -0.6547, 0.6547, -0.378, -0.6547, 0.6547, -0.7559, 0.0, 0.6547, -0.7559, 8.216e-08, 0.6547, -0.7559, -8.328e-08, 0.6547, -0.4837, -0.2793, 0.8295, -0.7559, 8.216e-08, 0.6547, -0.7559, 8.216e-08, 0.6547, -0.7559, 2.493e-07, 0.6547, -0.7559, -8.328e-08, 0.6547, -0.378, 0.6547, 0.6547, -0.378, 0.6547, 0.6547, -0.378, 0.6547, 0.6547, -0.4837, 0.2793, 0.8295, -0.378, 0.6547, 0.6547, -0.378, 0.6547, 0.6547, -0.378, 0.6547, 0.6547, -0.378, 0.6547, 0.6547, 0.378, 0.6547, 0.6547, 0.378, 0.6547, 0.6547, 0.378, 0.6547, 0.6547, 0.4837, 0.2793, 0.8295, 0.378, 0.6547, 0.6547, 0.378, 0.6547, 0.6547, 0.378, 0.6547, 0.6547, 0.378, 0.6547, 0.6547, 0.378, 0.6547, 0.6547, 0.378, 0.6547, 0.6547, 0.378, 0.6547, 0.6547, 0.7657, 0.4421, 0.4671, 0.378, 0.6547, 0.6547, 0.378, 0.6547, 0.6547, 0.378, 0.6547, 0.6547, 0.378, 0.6547, 0.6547, 0.378, 0.6547, 0.6547, 0.378, 0.6547, 0.6547, 0.378, 0.6547, 0.6547, -3.433e-06, 0.8842, 0.4671, 0.378, 0.6547, 0.6547, 0.378, 0.6547, 0.6547, 0.378, 0.6547, 0.6547, 0.378, 0.6547, 0.6547, 0.7559, -4.455e-07, 0.6547, 0.7559, 0.0, 0.6547, 0.7559, -6.898e-08, 0.6547, 0.4837, -0.2793, 0.8295, 0.7559, 0.0, 0.6547, 0.7559, -4.455e-07, 0.6547, 0.7559, -1.175e-07, 0.6547, 0.7559, -6.898e-08, 0.6547, 0.7559, -3.557e-07, 0.6547, 0.7559, 2.226e-07, 0.6547, 0.7559, 2.063e-07, 0.6547, 0.7657, -0.4421, 0.4671, 0.7559, 2.226e-07, 0.6547, 0.7559, -1.331e-07, 0.6547, 0.7559, -1.175e-07, 0.6547, 0.7559, 2.063e-07, 0.6547, 0.7559, -3.429e-07, 0.6547, 0.7559, 0.0, 0.6547, 0.7559, 0.0, 0.6547, 0.7657, 0.4421, 0.4671, 0.7559, 0.0, 0.6547, 0.7559, -3.429e-07, 0.6547, 0.7559, -1.175e-07, 0.6547, 0.7559, 0.0, 0.6547, 0.378, -0.6547, 0.6547, 0.378, -0.6547, 0.6547, 0.378, -0.6547, 0.6547, 2.049e-06, -0.5586, 0.8295, 0.378, -0.6547, 0.6547, 0.378, -0.6547, 0.6547, 0.378, -0.6547, 0.6547, 0.378, -0.6547, 0.6547, 0.378, -0.6547, 0.6547, 0.378, -0.6547, 0.6547, 0.378, -0.6547, 0.6547, 3.344e-06, -0.8842, 0.4671, 0.378, -0.6547, 0.6547, 0.378, -0.6547, 0.6547, 0.378, -0.6547, 0.6547, 0.378, -0.6547, 0.6547, 0.378, -0.6547, 0.6547, 0.378, -0.6547, 0.6547, 0.378, -0.6547, 0.6547, 0.7657, -0.4421, 0.4671, 0.378, -0.6547, 0.6547, 0.378, -0.6547, 0.6547, 0.378, -0.6547, 0.6547, 0.378, -0.6547, 0.6547, -0.378, -0.6547, 0.6547, -0.378, -0.6547, 0.6547, -0.378, -0.6547, 0.6547, -0.4837, -0.2793, 0.8295, -0.378, -0.6547, 0.6547, -0.378, -0.6547, 0.6547, -0.378, -0.6547, 0.6547, -0.378, -0.6547, 0.6547, -0.378, -0.6547, 0.6547, -0.378, -0.6547, 0.6547, -0.378, -0.6547, 0.6547, -0.7657, -0.4421, 0.4671, -0.378, -0.6547, 0.6547, -0.378, -0.6547, 0.6547, -0.378, -0.6547, 0.6547, -0.378, -0.6547, 0.6547, -0.378, -0.6547, 0.6547, -0.378, -0.6547, 0.6547, -0.378, -0.6547, 0.6547, 3.344e-06, -0.8842, 0.4671, -0.378, -0.6547, 0.6547, -0.378, -0.6547, 0.6547, -0.378, -0.6547, 0.6547, -0.378, -0.6547, 0.6547, -0.7559, 3.166e-07, 0.6547, -0.7559, 3.166e-07, 0.6547, -0.7559, 1.662e-07, 0.6547, -0.4837, 0.2793, 0.8295, -0.7559, 3.166e-07, 0.6547, -0.7559, 0.0, 0.6547, -0.7559, 2.493e-07, 0.6547, -0.7559, 1.662e-07, 0.6547, -0.7559, -9.342e-07, 0.6547, -0.7559, -4.005e-07, 0.6547, -0.7559, -3.3e-07, 0.6547, -0.7657, 0.4421, 0.4671, -0.7559, -4.005e-07, 0.6547, -0.7559, -1.776e-07, 0.6547, -0.7559, 2.493e-07, 0.6547, -0.7559, -3.3e-07, 0.6547, -0.7559, 3.765e-07, 0.6547, -0.7559, 1.463e-06, 0.6547, -0.7559, 3.945e-07, 0.6547, -0.7657, -0.4421, 0.4671, -0.7559, 1.463e-06, 0.6547, -0.7559, 1.086e-06, 0.6547, -0.7559, 2.493e-07, 0.6547, -0.7559, 3.945e-07, 0.6547, -0.378, 0.6547, 0.6547, -0.378, 0.6547, 0.6547, -0.378, 0.6547, 0.6547, -2.124e-06, 0.5586, 0.8295, -0.378, 0.6547, 0.6547, -0.378, 0.6547, 0.6547, -0.378, 0.6547, 0.6547, -0.378, 0.6547, 0.6547, -0.378, 0.6547, 0.6547, -0.378, 0.6547, 0.6547, -0.378, 0.6547, 0.6547, -3.433e-06, 0.8842, 0.4671, -0.378, 0.6547, 0.6547, -0.378, 0.6547, 0.6547, -0.378, 0.6547, 0.6547, -0.378, 0.6547, 0.6547, -0.378, 0.6547, 0.6547, -0.378, 0.6547, 0.6547, -0.378, 0.6547, 0.6547, -0.7657, 0.4421, 0.4671, -0.378, 0.6547, 0.6547, -0.378, 0.6547, 0.6547, -0.378, 0.6547, 0.6547, -0.378, 0.6547, 0.6547, 0.4871, 0.8436, 0.226, 0.4871, 0.8436, 0.226, 4.086e-06, 0.9998, 0.01852, 0.4871, 0.8436, 0.226, 0.4871, 0.8436, 0.226, 0.4871, 0.8436, 0.226, -3.433e-06, 0.8842, 0.4671, 0.4871, 0.8436, 0.226, 0.4871, 0.8436, 0.226, 0.4871, 0.8436, 0.226, 0.7657, 0.4421, 0.4671, 0.4871, 0.8436, 0.226, 0.4871, 0.8436, 0.226, 0.4871, 0.8436, 0.226, 0.8659, 0.4999, 0.01853, 0.4871, 0.8436, 0.226, 0.9741, 1.35e-06, 0.226, 0.9741, -6.466e-07, 0.226, 0.8659, 0.4999, 0.01853, 0.9741, 2.226e-07, 0.226, 0.9741, -1.63e-07, 0.226, 0.9741, 1.232e-06, 0.226, 0.7657, 0.4421, 0.4671, 0.9741, 2.226e-07, 0.226, 0.9741, 0.0, 0.226, 0.9741, -4.082e-07, 0.226, 0.7657, -0.4421, 0.4671, 0.9741, 2.226e-07, 0.226, 0.9741, 7.9e-07, 0.226, 0.9741, 6.603e-07, 0.226, 0.8659, -0.4999, 0.01853, 0.9741, 2.226e-07, 0.226, 0.4871, -0.8436, 0.226, 0.4871, -0.8436, 0.226, 0.8659, -0.4999, 0.01853, 0.4871, -0.8436, 0.226, 0.4871, -0.8436, 0.226, 0.4871, -0.8436, 0.226, 0.7657, -0.4421, 0.4671, 0.4871, -0.8436, 0.226, 0.4871, -0.8436, 0.226, 0.4871, -0.8436, 0.226, 3.344e-06, -0.8842, 0.4671, 0.4871, -0.8436, 0.226, 0.4871, -0.8436, 0.226, 0.4871, -0.8436, 0.226, -4.181e-06, -0.9998, 0.01853, 0.4871, -0.8436, 0.226, -0.4871, -0.8436, 0.226, -0.4871, -0.8436, 0.226, -4.181e-06, -0.9998, 0.01853, -0.4871, -0.8436, 0.226, -0.4871, -0.8436, 0.226, -0.4871, -0.8436, 0.226, 3.344e-06, -0.8842, 0.4671, -0.4871, -0.8436, 0.226, -0.4871, -0.8436, 0.226, -0.4871, -0.8436, 0.226, -0.7657, -0.4421, 0.4671, -0.4871, -0.8436, 0.226, -0.4871, -0.8436, 0.226, -0.4871, -0.8436, 0.226, -0.8659, -0.4999, 0.01853, -0.4871, -0.8436, 0.226, -0.9741, 1.996e-06, 0.226, -0.9741, 1.785e-07, 0.226, -0.8659, -0.4999, 0.01853, -0.9741, 3.514e-07, 0.226, -0.9741, -1.811e-08, 0.226, -0.9741, -2.463e-06, 0.226, -0.7657, -0.4421, 0.4671, -0.9741, 3.514e-07, 0.226, -0.9741, -7.036e-07, 0.226, -0.9741, -9.077e-07, 0.226, -0.7657, 0.4421, 0.4671, -0.9741, 3.514e-07, 0.226, -0.9741, 1.112e-07, 0.226, -0.9741, 0.0, 0.226, -0.8659, 0.4999, 0.01853, -0.9741, 3.514e-07, 0.226, -0.4871, 0.8436, 0.226, -0.4871, 0.8436, 0.226, -0.8659, 0.4999, 0.01853, -0.4871, 0.8436, 0.226, -0.4871, 0.8436, 0.226, -0.4871, 0.8436, 0.226, -0.7657, 0.4421, 0.4671, -0.4871, 0.8436, 0.226, -0.4871, 0.8436, 0.226, -0.4871, 0.8436, 0.226, -3.433e-06, 0.8842, 0.4671, -0.4871, 0.8436, 0.226, -0.4871, 0.8436, 0.226, -0.4871, 0.8436, 0.226, 4.086e-06, 0.9998, 0.01852, -0.4871, 0.8436, 0.226, 0.9741, 1.232e-06, 0.226, 0.9741, 1.069e-06, 0.226, 0.9741, 1.025e-07, 0.226, 0.7657, 0.4421, 0.4671, 0.9741, 1.069e-06, 0.226, 0.9741, -1.63e-07, 0.226, 0.9741, 2.226e-07, 0.226, 0.9741, 1.025e-07, 0.226, 0.4871, -0.8436, 0.226, 0.4871, -0.8436, 0.226, 0.4871, -0.8436, 0.226, 0.7657, -0.4421, 0.4671, 0.4871, -0.8436, 0.226, 0.4871, -0.8436, 0.226, 0.4871, -0.8436, 0.226, 0.4871, -0.8436, 0.226, -0.4871, -0.8436, 0.226, -0.4871, -0.8436, 0.226, -0.4871, -0.8436, 0.226, 3.344e-06, -0.8842, 0.4671, -0.4871, -0.8436, 0.226, -0.4871, -0.8436, 0.226, -0.4871, -0.8436, 0.226, -0.4871, -0.8436, 0.226, -0.9741, -2.463e-06, 0.226, -0.9741, -2.482e-06, 0.226, -0.9741, -4.22e-07, 0.226, -0.7657, -0.4421, 0.4671, -0.9741, -2.482e-06, 0.226, -0.9741, -1.811e-08, 0.226, -0.9741, 3.514e-07, 0.226, -0.9741, -4.22e-07, 0.226, -0.4871, 0.8436, 0.226, -0.4871, 0.8436, 0.226, -0.4871, 0.8436, 0.226, -0.7657, 0.4421, 0.4671, -0.4871, 0.8436, 0.226, -0.4871, 0.8436, 0.226, -0.4871, 0.8436, 0.226, -0.4871, 0.8436, 0.226, 0.4871, 0.8436, 0.226, 0.4871, 0.8436, 0.226, 0.4871, 0.8436, 0.226, -3.433e-06, 0.8842, 0.4671, 0.4871, 0.8436, 0.226, 0.4871, 0.8436, 0.226, 0.4871, 0.8436, 0.226, 0.4871, 0.8436, 0.226, 0.4871, 0.8436, 0.226, 0.4871, 0.8436, 0.226, 0.4871, 0.8436, 0.226, 0.7657, 0.4421, 0.4671, 0.4871, 0.8436, 0.226, 0.4871, 0.8436, 0.226, 0.4871, 0.8436, 0.226, 0.4871, 0.8436, 0.226, 0.4871, 0.8436, 0.226, 0.4871, 0.8436, 0.226, 0.4871, 0.8436, 0.226, 0.8659, 0.4999, 0.01853, 0.4871, 0.8436, 0.226, 0.4871, 0.8436, 0.226, 0.4871, 0.8436, 0.226, 0.4871, 0.8436, 0.226, 0.4871, 0.8436, 0.226, 0.4871, 0.8436, 0.226, 0.4871, 0.8436, 0.226, 4.086e-06, 0.9998, 0.01852, 0.4871, 0.8436, 0.226, 0.4871, 0.8436, 0.226, 0.4871, 0.8436, 0.226, 0.4871, 0.8436, 0.226, 0.9741, -4.082e-07, 0.226, 0.9741, -4.082e-07, 0.226, 0.9741, -6.43e-08, 0.226, 0.7657, -0.4421, 0.4671, 0.9741, -4.082e-07, 0.226, 0.9741, 0.0, 0.226, 0.9741, 2.226e-07, 0.226, 0.9741, -6.43e-08, 0.226, 0.9741, 6.603e-07, 0.226, 0.9741, 1.297e-07, 0.226, 0.9741, 1.69e-07, 0.226, 0.8659, -0.4999, 0.01853, 0.9741, 1.297e-07, 0.226, 0.9741, 7.9e-07, 0.226, 0.9741, 2.226e-07, 0.226, 0.9741, 1.69e-07, 0.226, 0.9741, -6.466e-07, 0.226, 0.9741, 1.996e-06, 0.226, 0.9741, 4.505e-07, 0.226, 0.8659, 0.4999, 0.01853, 0.9741, 1.996e-06, 0.226, 0.9741, 1.35e-06, 0.226, 0.9741, 2.226e-07, 0.226, 0.9741, 4.505e-07, 0.226, 0.4871, -0.8436, 0.226, 0.4871, -0.8436, 0.226, 0.4871, -0.8436, 0.226, 3.344e-06, -0.8842, 0.4671, 0.4871, -0.8436, 0.226, 0.4871, -0.8436, 0.226, 0.4871, -0.8436, 0.226, 0.4871, -0.8436, 0.226, 0.4871, -0.8436, 0.226, 0.4871, -0.8436, 0.226, 0.4871, -0.8436, 0.226, -4.181e-06, -0.9998, 0.01853, 0.4871, -0.8436, 0.226, 0.4871, -0.8436, 0.226, 0.4871, -0.8436, 0.226, 0.4871, -0.8436, 0.226, 0.4871, -0.8436, 0.226, 0.4871, -0.8436, 0.226, 0.4871, -0.8436, 0.226, 0.8659, -0.4999, 0.01853, 0.4871, -0.8436, 0.226, 0.4871, -0.8436, 0.226, 0.4871, -0.8436, 0.226, 0.4871, -0.8436, 0.226, -0.4871, -0.8436, 0.226, -0.4871, -0.8436, 0.226, -0.4871, -0.8436, 0.226, -0.7657, -0.4421, 0.4671, -0.4871, -0.8436, 0.226, -0.4871, -0.8436, 0.226, -0.4871, -0.8436, 0.226, -0.4871, -0.8436, 0.226, -0.4871, -0.8436, 0.226, -0.4871, -0.8436, 0.226, -0.4871, -0.8436, 0.226, -0.8659, -0.4999, 0.01853, -0.4871, -0.8436, 0.226, -0.4871, -0.8436, 0.226, -0.4871, -0.8436, 0.226, -0.4871, -0.8436, 0.226, -0.4871, -0.8436, 0.226, -0.4871, -0.8436, 0.226, -0.4871, -0.8436, 0.226, -4.181e-06, -0.9998, 0.01853, -0.4871, -0.8436, 0.226, -0.4871, -0.8436, 0.226, -0.4871, -0.8436, 0.226, -0.4871, -0.8436, 0.226, -0.9741, -9.077e-07, 0.226, -0.9741, -2.041e-07, 0.226, -0.9741, 1.71e-07, 0.226, -0.7657, 0.4421, 0.4671, -0.9741, -2.041e-07, 0.226, -0.9741, -7.036e-07, 0.226, -0.9741, 3.514e-07, 0.226, -0.9741, 1.71e-07, 0.226, -0.9741, 0.0, 0.226, -0.9741, 1.112e-07, 0.226, -0.9741, 2.742e-07, 0.226, -0.8659, 0.4999, 0.01853, -0.9741, 1.112e-07, 0.226, -0.9741, 1.112e-07, 0.226, -0.9741, 3.514e-07, 0.226, -0.9741, 2.742e-07, 0.226, -0.9741, 1.785e-07, 0.226, -0.9741, 2.175e-06, 0.226, -0.9741, 5.518e-07, 0.226, -0.8659, -0.4999, 0.01853, -0.9741, 2.175e-06, 0.226, -0.9741, 1.996e-06, 0.226, -0.9741, 3.514e-07, 0.226, -0.9741, 5.518e-07, 0.226, -0.4871, 0.8436, 0.226, -0.4871, 0.8436, 0.226, -0.4871, 0.8436, 0.226, -3.433e-06, 0.8842, 0.4671, -0.4871, 0.8436, 0.226, -0.4871, 0.8436, 0.226, -0.4871, 0.8436, 0.226, -0.4871, 0.8436, 0.226, -0.4871, 0.8436, 0.226, -0.4871, 0.8436, 0.226, -0.4871, 0.8436, 0.226, 4.086e-06, 0.9998, 0.01852, -0.4871, 0.8436, 0.226, -0.4871, 0.8436, 0.226, -0.4871, 0.8436, 0.226, -0.4871, 0.8436, 0.226, -0.4871, 0.8436, 0.226, -0.4871, 0.8436, 0.226, -0.4871, 0.8436, 0.226, -0.8659, 0.4999, 0.01853, -0.4871, 0.8436, 0.226, -0.4871, 0.8436, 0.226, -0.4871, 0.8436, 0.226, -0.4871, 0.8436, 0.226, 5.056e-07, 0.9591, -0.2829, 0.5111, 0.8339, -0.2083, 0.4893, 0.8428, -0.2244, 4.654e-07, 0.9604, -0.2787, 0.5111, 0.8339, -0.2083, 3.771e-07, 0.9797, -0.2005, 4.086e-06, 0.9998, 0.01852, 0.4893, 0.8428, -0.2244, 0.8306, 0.4796, -0.2829, 0.9777, -0.02563, -0.2083, 0.9745, -0.002342, -0.2244, 0.8317, 0.4802, -0.2787, 0.9777, -0.02563, -0.2083, 0.8484, 0.4898, -0.2005, 0.8659, 0.4999, 0.01853, 0.9745, -0.002342, -0.2244, 0.8306, -0.4796, -0.2829, 0.4667, -0.8596, -0.2083, 0.4852, -0.8451, -0.2244, 0.8317, -0.4802, -0.2787, 0.4667, -0.8596, -0.2083, 0.8484, -0.4898, -0.2005, 0.8659, -0.4999, 0.01853, 0.4852, -0.8451, -0.2244, 4.045e-08, -0.9591, -0.2829, -0.5111, -0.8339, -0.2083, -0.4893, -0.8428, -0.2244, -3.602e-07, -0.9604, -0.2787, -0.5111, -0.8339, -0.2083, -1.508e-07, -0.9797, -0.2005, -4.181e-06, -0.9998, 0.01853, -0.4893, -0.8428, -0.2244, -0.8306, -0.4796, -0.2829, -0.9777, 0.02563, -0.2083, -0.9745, 0.002342, -0.2244, -0.8317, -0.4802, -0.2787, -0.9777, 0.02563, -0.2083, -0.8484, -0.4898, -0.2005, -0.8659, -0.4999, 0.01853, -0.9745, 0.002342, -0.2244, -0.8306, 0.4796, -0.2829, -0.4667, 0.8596, -0.2083, -0.4852, 0.8451, -0.2244, -0.8317, 0.4802, -0.2787, -0.4667, 0.8596, -0.2083, -0.8484, 0.4898, -0.2005, -0.8659, 0.4999, 0.01853, -0.4852, 0.8451, -0.2244, 0.8484, 0.4898, -0.2005, 0.4667, 0.8596, -0.2083, 0.4852, 0.8451, -0.2244, 0.8659, 0.4999, 0.01853, 0.4667, 0.8596, -0.2083, 0.8306, 0.4796, -0.2829, 0.8317, 0.4802, -0.2787, 0.4852, 0.8451, -0.2244, 0.8484, -0.4898, -0.2005, 0.9777, 0.02563, -0.2083, 0.9745, 0.002342, -0.2244, 0.8659, -0.4999, 0.01853, 0.9777, 0.02563, -0.2083, 0.8306, -0.4796, -0.2829, 0.8317, -0.4802, -0.2787, 0.9745, 0.002342, -0.2244, -1.508e-07, -0.9797, -0.2005, 0.5111, -0.8339, -0.2083, 0.4893, -0.8428, -0.2244, -4.181e-06, -0.9998, 0.01853, 0.5111, -0.8339, -0.2083, 4.045e-08, -0.9591, -0.2829, -3.602e-07, -0.9604, -0.2787, 0.4893, -0.8428, -0.2244, -0.8484, -0.4898, -0.2005, -0.4667, -0.8596, -0.2083, -0.4852, -0.8451, -0.2244, -0.8659, -0.4999, 0.01853, -0.4667, -0.8596, -0.2083, -0.8306, -0.4796, -0.2829, -0.8317, -0.4802, -0.2787, -0.4852, -0.8451, -0.2244, -0.8484, 0.4898, -0.2005, -0.9777, -0.02563, -0.2083, -0.9745, -0.002342, -0.2244, -0.8659, 0.4999, 0.01853, -0.9777, -0.02563, -0.2083, -0.8306, 0.4796, -0.2829, -0.8317, 0.4802, -0.2787, -0.9745, -0.002342, -0.2244, 3.771e-07, 0.9797, -0.2005, -0.5111, 0.8339, -0.2083, -0.4893, 0.8428, -0.2244, 4.086e-06, 0.9998, 0.01852, -0.5111, 0.8339, -0.2083, 5.056e-07, 0.9591, -0.2829, 4.654e-07, 0.9604, -0.2787, -0.4893, 0.8428, -0.2244, -0.4871, -0.8436, -0.226, -0.4871, -0.8436, -0.226, -3.602e-07, -0.9604, -0.2787, -0.4871, -0.8436, -0.226, -0.4871, -0.8436, -0.226, -0.4871, -0.8436, -0.226, -0.4871, -0.8436, -0.226, -0.8317, -0.4802, -0.2787, -0.4871, -0.8436, -0.226, -0.4871, -0.8436, -0.226, -0.8317, -0.4802, -0.2787, -0.4871, -0.8436, -0.226, -0.4871, -0.8436, -0.226, -0.4871, -0.8436, -0.226, -0.4871, -0.8436, -0.226, -3.602e-07, -0.9604, -0.2787])] * 3)])

# ---- objects
ob_gu_a = bpy.data.objects.new('Guľa', me_gu_a_001)

# ---- transforms, parenting, visibility, modifiers, constraints
ob_gu_a.location = (-1.045, 0.8313, 0.2)

# ---- collection membership
col_collection.objects.link(ob_gu_a)

# ---- scene / render settings (as saved in the file)
scene.frame_start = 1; scene.frame_end = 250; scene.frame_set(10)
scene.render.engine = 'BLENDER_EEVEE_NEXT'
scene.cycles.sampling_pattern = 'TABULATED_SOBOL'
bpy.context.view_layer.update()

# ---- added for rendering (the .blend has no active camera and no usable light): camera, sun
cam_auto = bpy.data.cameras.new('AutoCamera')
cam_auto.lens = 50.0
cam_auto.sensor_width = 36.0
cam_auto.clip_end = 1000.0
ob_auto_camera = bpy.data.objects.new('AutoCamera', cam_auto)
scene.collection.objects.link(ob_auto_camera)
ob_auto_camera.location = (1.76913, -2.54547, 2.70117)
ob_auto_camera.rotation_euler = (1.09748, -7.21219e-08, 0.694738)
scene.camera = ob_auto_camera
light_auto_sun = bpy.data.lights.new('AutoSun', 'SUN')
light_auto_sun.energy = 3.0
light_auto_sun.angle = 0.0523599
ob_auto_sun = bpy.data.objects.new('AutoSun', light_auto_sun)
scene.collection.objects.link(ob_auto_sun)
ob_auto_sun.rotation_euler = (0.872665, 0.174533, 0.523599)
bpy.context.view_layer.update()
